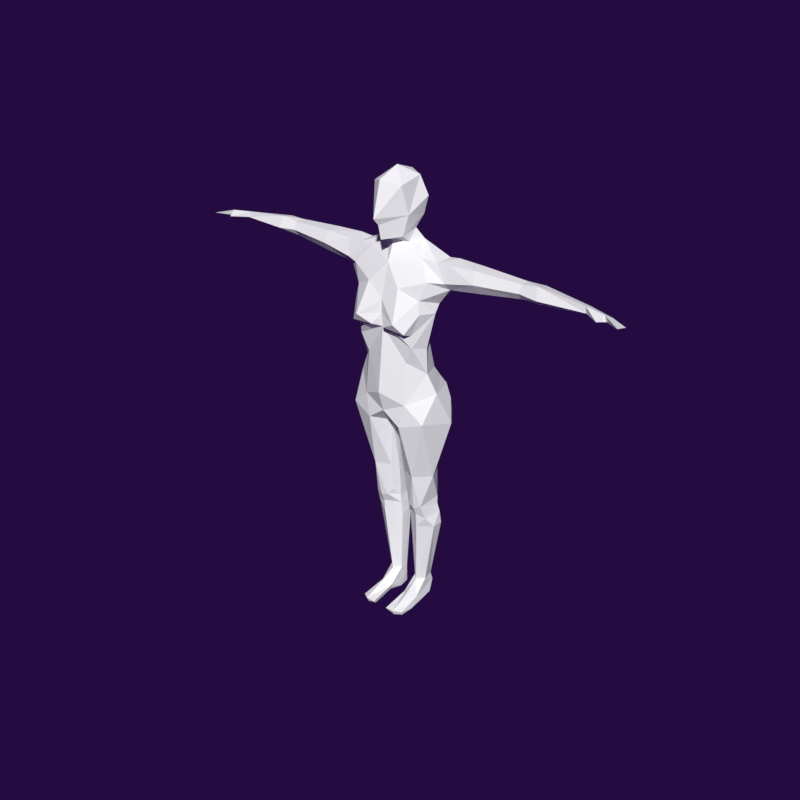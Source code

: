 # Source: JackieRig.blend  (saved by Blender 2.79.0; exported with 4.5.12 LTS)
import bpy
from mathutils import Matrix  # noqa: F401  (used for matrix-valued properties, if any)

bpy.ops.wm.read_factory_settings(use_empty=True)
scene = bpy.context.scene
scene.name = 'Scene'

# ---- collections
col_collection_1 = bpy.data.collections.new('Collection 1'); scene.collection.children.link(col_collection_1)

# ---- materials (node trees are filled in below, after node groups)
mat_material_007 = bpy.data.materials.new('Material.007')
mat_material_007.alpha_threshold = 0.0
mat_material_007.use_transparent_shadow = False
mat_material_007.roughness = 0.5
mat_material_008 = bpy.data.materials.new('Material.008')
mat_material_008.alpha_threshold = 0.0
mat_material_008.use_transparent_shadow = False
mat_material_008.diffuse_color = (1.0, 1.0, 1.0, 1.0)
mat_material_008.roughness = 0.5
mat_material_009 = bpy.data.materials.new('Material.009')
mat_material_009.alpha_threshold = 0.0
mat_material_009.use_transparent_shadow = False
mat_material_009.diffuse_color = (0.8, 0.7178, 0.01198, 1.0)
mat_material_009.roughness = 0.5
mat_material_010 = bpy.data.materials.new('Material.010')
mat_material_010.alpha_threshold = 0.0
mat_material_010.use_transparent_shadow = False
mat_material_010.diffuse_color = (0.4416, 0.8, 0.2675, 1.0)
mat_material_010.roughness = 0.5

# ---- material node trees

# ---- world
world_world = bpy.data.worlds.new('World'); scene.world = world_world
world_world.color = (0.0178, 0.003633, 0.05088)
world_world.use_sun_shadow = False
world_world.sun_shadow_jitter_overblur = 0.0
world_world.cycles.sampling_method = 'MANUAL'

# ---- meshes
me_meshwhole_001 = bpy.data.meshes.new('MeshWhole.001')
me_meshwhole_001.from_pydata([(-0.0872, 0.1153, -2.934), (-0.08256, 0.027, -2.934), (-0.1422, -0.03, -2.934), (-0.2038, 0.02995, -2.934), (-0.185, 0.2032, -2.291), (-0.1861, 0.1911, -2.167), (-0.2707, -0.06284, -2.189), (-0.06262, -0.0115, -2.083), (-0.2483, -0.1141, -2.055), (-0.2174, 0.1694, -1.725), (-0.1266, 0.1289, -1.306), (-0.1438, 0.1547, -2.934), (-0.06142, 0.1405, -2.291), (-0.185, -0.08789, -2.291), (-0.07112, 0.1264, -2.167), (-0.3098, 0.09475, -2.167), (-0.1863, -0.09828, -2.156), (-0.1875, -0.1336, -2.075), (-0.3431, -0.05256, -1.72), (-0.07235, 0.04999, -1.293), (-0.4549, 0.04782, -1.191), (-0.2584, 0.1395, -0.8262), (-0.05785, -0.008858, -2.169), (-0.3179, 0.005532, -2.291), (-0.08347, 0.1148, -2.083), (-0.08461, 0.1135, -2.0), (-0.06211, -0.009766, -2.0), (-0.08605, 0.09536, -1.724), (-0.05324, -0.04336, -1.723), (-0.08034, -0.1239, -1.723), (-0.3721, 0.1652, -1.133), (-0.2635, 0.1704, -1.296), (-0.1734, 0.2343, -1.182), (-0.111, 0.2158, -0.9911), (-0.02662, 0.1176, -1.215), (-0.1811, 0.1391, -2.934), (-0.2948, 0.07994, -2.083), (-0.1857, 0.1822, -2.083), (-0.05096, 0.001964, -2.291), (-0.3179, 0.1098, -2.291), (-0.1327, -0.1239, -2.055), (-0.2944, 0.07853, -2.0), (-0.1861, 0.1813, -2.0), (-0.08541, -0.08024, -2.001), (-0.1006, 0.225, -1.155), (-0.211, -0.1882, -1.721), (-0.3755, -0.2584, -1.12), (-0.1634, -0.3138, -1.185), (-0.04185, -0.1421, -1.249), (-0.4095, 0.09207, -0.9751), (-0.2813, 0.1955, -0.9108), (-0.09016, 0.1157, -3.009), (-0.151, 0.186, -3.009), (-0.1904, 0.1583, -3.009), (-0.08503, 0.02429, -3.148), (-0.2034, 0.001523, -3.143), (-0.09834, 0.1275, -3.148), (-0.1375, -0.1453, -3.141), (-0.1526, -0.02401, -3.149), (-0.2083, 0.09543, -3.114), (-0.1444, 0.1954, -3.125), (-0.1578, -0.3934, -3.09), (-0.2262, -0.345, -3.103), (-0.07422, -0.3909, -3.095), (-0.2201, -0.3289, -3.138), (-0.2294, -0.2061, -3.135), (-0.2091, -0.102, -3.059), (-0.09748, -0.1154, -3.113), (-0.1563, -0.208, -3.024), (-0.08649, -0.3537, -3.137), (-0.07869, -0.1222, -3.051), (-0.1549, -0.3719, -3.138), (-0.1406, 0.1537, -3.148), (0.0872, 0.1153, -2.934), (0.08256, 0.027, -2.934), (0.1422, -0.03, -2.934), (0.2038, 0.02995, -2.934), (0.185, 0.2032, -2.291), (0.1861, 0.1911, -2.167), (0.2707, -0.06284, -2.189), (0.06262, -0.0115, -2.083), (0.2483, -0.1141, -2.055), (0.2174, 0.1694, -1.725), (0.1266, 0.1289, -1.306), (0.0, -0.06428, -1.234), (0.1438, 0.1547, -2.934), (0.06142, 0.1405, -2.291), (0.185, -0.08789, -2.291), (0.07112, 0.1264, -2.167), (0.3098, 0.09475, -2.167), (0.1863, -0.09828, -2.156), (0.1875, -0.1336, -2.075), (0.3431, -0.05256, -1.72), (0.07235, 0.04999, -1.293), (0.4549, 0.04782, -1.191), (0.2584, 0.1395, -0.8262), (0.05785, -0.008858, -2.169), (0.3179, 0.005532, -2.291), (0.08347, 0.1148, -2.083), (0.08461, 0.1135, -2.0), (0.06211, -0.009766, -2.0), (0.08605, 0.09536, -1.724), (0.05324, -0.04336, -1.723), (0.08034, -0.1239, -1.723), (0.0, -0.171, -1.219), (0.3721, 0.1652, -1.133), (0.2635, 0.1704, -1.296), (0.1734, 0.2343, -1.182), (0.111, 0.2158, -0.9911), (0.0, 0.124, -0.8634), (0.02662, 0.1176, -1.215), (0.1811, 0.1391, -2.934), (0.2948, 0.07994, -2.083), (0.1857, 0.1822, -2.083), (0.05096, 0.001964, -2.291), (0.3179, 0.1098, -2.291), (0.1327, -0.1239, -2.055), (0.2944, 0.07853, -2.0), (0.1861, 0.1813, -2.0), (0.08541, -0.08024, -2.001), (0.1006, 0.225, -1.155), (0.211, -0.1882, -1.721), (0.3755, -0.2584, -1.12), (0.1634, -0.3138, -1.185), (0.04185, -0.1421, -1.249), (0.4095, 0.09207, -0.9751), (0.0, 0.1559, -1.09), (0.2813, 0.1955, -0.9108), (0.09016, 0.1157, -3.009), (0.151, 0.186, -3.009), (0.1904, 0.1583, -3.009), (0.08503, 0.02429, -3.148), (0.2034, 0.001523, -3.143), (0.09834, 0.1275, -3.148), (0.1375, -0.1453, -3.141), (0.1526, -0.02401, -3.149), (0.2083, 0.09543, -3.114), (0.1444, 0.1954, -3.125), (0.1578, -0.3934, -3.09), (0.2262, -0.345, -3.103), (0.07422, -0.3909, -3.095), (0.2201, -0.3289, -3.138), (0.2294, -0.2061, -3.135), (0.2091, -0.102, -3.059), (0.09748, -0.1154, -3.113), (0.1563, -0.208, -3.024), (0.08649, -0.3537, -3.137), (0.07869, -0.1222, -3.051), (0.1549, -0.3719, -3.138), (0.1406, 0.1537, -3.148), (-0.2124, -0.2935, -0.9706), (-0.4129, -0.1081, -0.8656), (0.0, -0.3217, -1.067), (0.2124, -0.2935, -0.9706), (0.4129, -0.1081, -0.8656), (-1.777e-17, 0.08409, -0.6965), (-0.2383, 0.07724, -0.7274), (0.2383, 0.07724, -0.7274), (1.636e-17, -0.1974, -0.7537), (0.0, 0.1559, -1.09), (0.0, 0.124, -0.8634), (0.0, -0.171, -1.219), (0.0, -0.3217, -1.067), (0.0, 0.08409, -0.6965), (0.0, -0.06428, -1.234), (0.0, -0.1974, -0.7537)], [], [(24, 25, 26, 7), (22, 7, 40), (16, 6, 13), (41, 9, 42), (23, 13, 6), (36, 6, 8), (23, 39, 35), (11, 4, 12), (23, 2, 13), (8, 6, 16), (4, 5, 12), (14, 22, 38), (15, 23, 6), (16, 40, 17), (36, 8, 41), (13, 2, 38), (22, 13, 38), (5, 4, 39), (25, 27, 28), (12, 38, 0), (15, 6, 36), (23, 15, 39), (8, 16, 17), (5, 37, 14), (24, 37, 42), (41, 8, 18), (15, 36, 37), (25, 9, 27), (16, 22, 40), (29, 43, 28), (45, 40, 29), (28, 43, 26), (22, 14, 24, 7), (40, 43, 29), (14, 37, 24), (8, 17, 45), (25, 28, 26), (18, 8, 45), (16, 13, 22), (27, 19, 28), (17, 40, 45), (18, 9, 41), (47, 29, 48), (48, 28, 19), (18, 20, 9), (162, 48, 161), (45, 46, 18), (9, 10, 27), (48, 29, 28), (48, 164, 161), (10, 19, 27), (10, 34, 19), (9, 31, 10), (44, 33, 160), (48, 19, 164), (33, 32, 50), (44, 10, 32), (47, 45, 29), (150, 151, 46), (47, 150, 46), (20, 18, 46), (31, 9, 20), (50, 21, 33), (49, 151, 50), (32, 33, 44), (49, 20, 151), (31, 32, 10), (20, 49, 30), (31, 30, 32), (50, 151, 21), (50, 30, 49), (50, 32, 30), (160, 156, 163), (21, 151, 156), (34, 164, 19), (47, 48, 162), (159, 164, 34), (5, 14, 12), (9, 25, 42), (1, 38, 2), (24, 42, 25), (36, 41, 42), (36, 42, 37), (20, 46, 151), (12, 14, 38), (47, 46, 45), (33, 21, 160), (44, 34, 10), (160, 159, 44), (162, 150, 47), (30, 31, 20), (0, 38, 1), (3, 23, 35), (1, 51, 0), (35, 52, 53), (39, 15, 5), (0, 52, 11), (0, 11, 12), (66, 3, 53), (11, 52, 35), (60, 51, 56), (72, 59, 60), (53, 59, 66), (21, 156, 160), (56, 51, 54), (3, 2, 23), (52, 0, 51), (51, 70, 54), (51, 60, 52), (52, 60, 53), (59, 53, 60), (66, 65, 62), (71, 63, 61), (66, 61, 68), (63, 70, 61), (68, 61, 70), (66, 59, 65), (3, 35, 53), (64, 62, 65), (51, 1, 70), (1, 2, 70), (61, 64, 71), (68, 2, 66), (69, 63, 71), (55, 65, 59), (70, 2, 68), (61, 66, 62), (62, 64, 61), (55, 59, 72), (72, 60, 56), (26, 43, 7), (40, 7, 43), (66, 2, 3), (39, 4, 11), (39, 11, 35), (67, 69, 57), (58, 72, 56), (67, 70, 63), (159, 34, 44), (54, 70, 67), (54, 67, 58), (58, 67, 57), (56, 54, 58), (55, 58, 65), (55, 72, 58), (57, 69, 65), (69, 71, 65), (65, 71, 64), (63, 69, 67), (65, 58, 57), (5, 15, 37), (98, 80, 100, 99), (96, 116, 80), (90, 87, 79), (117, 118, 82), (97, 79, 87), (112, 81, 79), (97, 111, 115), (85, 86, 77), (97, 87, 75), (81, 90, 79), (77, 86, 78), (88, 114, 96), (89, 79, 97), (90, 91, 116), (112, 117, 81), (87, 114, 75), (96, 114, 87), (78, 115, 77), (99, 102, 101), (86, 73, 114), (89, 112, 79), (97, 115, 89), (81, 91, 90), (78, 88, 113), (98, 118, 113), (117, 92, 81), (89, 113, 112), (99, 101, 82), (90, 116, 96), (103, 102, 119), (121, 103, 116), (102, 100, 119), (96, 80, 98, 88), (116, 103, 119), (88, 98, 113), (81, 121, 91), (99, 100, 102), (92, 121, 81), (90, 96, 87), (101, 102, 93), (91, 121, 116), (92, 117, 82), (123, 124, 103), (124, 93, 102), (92, 82, 94), (152, 104, 124), (121, 92, 122), (82, 101, 83), (124, 102, 103), (124, 104, 84), (83, 101, 93), (83, 93, 110), (82, 83, 106), (120, 109, 108), (124, 84, 93), (108, 127, 107), (120, 107, 83), (123, 103, 121), (153, 122, 154), (123, 122, 153), (94, 122, 92), (106, 94, 82), (127, 108, 95), (125, 127, 154), (107, 120, 108), (125, 154, 94), (106, 83, 107), (94, 105, 125), (106, 107, 105), (127, 95, 154), (127, 125, 105), (127, 105, 107), (109, 155, 157), (95, 157, 154), (110, 93, 84), (123, 152, 124), (126, 110, 84), (78, 86, 88), (82, 118, 99), (74, 75, 114), (98, 99, 118), (112, 118, 117), (112, 113, 118), (94, 154, 122), (86, 114, 88), (123, 121, 122), (108, 109, 95), (120, 83, 110), (109, 120, 126), (152, 123, 153), (105, 94, 106), (73, 74, 114), (76, 111, 97), (74, 73, 128), (111, 130, 129), (115, 78, 89), (73, 85, 129), (73, 86, 85), (143, 130, 76), (85, 111, 129), (137, 133, 128), (149, 137, 136), (130, 143, 136), (95, 109, 157), (133, 131, 128), (76, 97, 75), (129, 128, 73), (128, 131, 147), (128, 129, 137), (129, 130, 137), (136, 137, 130), (143, 139, 142), (148, 138, 140), (143, 145, 138), (140, 138, 147), (145, 147, 138), (143, 142, 136), (76, 130, 111), (141, 142, 139), (128, 147, 74), (74, 147, 75), (138, 148, 141), (145, 143, 75), (146, 148, 140), (132, 136, 142), (147, 145, 75), (138, 139, 143), (139, 138, 141), (132, 149, 136), (149, 133, 137), (100, 80, 119), (116, 119, 80), (143, 76, 75), (115, 85, 77), (115, 111, 85), (144, 134, 146), (135, 133, 149), (144, 140, 147), (126, 120, 110), (131, 144, 147), (131, 135, 144), (135, 134, 144), (133, 135, 131), (132, 142, 135), (132, 135, 149), (134, 142, 146), (146, 142, 148), (142, 141, 148), (140, 144, 146), (142, 134, 135), (78, 113, 89), (157, 155, 158), (150, 162, 165), (153, 154, 158), (156, 151, 165), (152, 153, 158), (163, 156, 165), (151, 150, 165), (154, 157, 158), (126, 84, 104), (155, 109, 158), (158, 109, 152), (152, 109, 104), (109, 126, 104), (160, 163, 165), (160, 165, 162), (160, 162, 161), (159, 160, 161), (164, 159, 161)])
me_meshwhole_001.polygons.foreach_set('material_index', [1, 1, 1, 1, 1, 1, 1, 1, 1, 1, 1, 1, 1, 1, 1, 1, 1, 1, 1, 1, 1, 1, 1, 1, 1, 1, 1, 1, 1, 1, 1, 1, 1, 1, 1, 1, 1, 1, 1, 1, 1, 1, 1, 1, 1, 1, 1, 1, 1, 1, 1, 1, 1, 1, 1, 1, 1, 1, 1, 1, 1, 1, 1, 1, 1, 1, 1, 1, 1, 1, 1, 1, 1, 1, 1, 1, 1, 1, 1, 1, 1, 1, 1, 1, 1, 1, 1, 1, 1, 1, 1, 1, 1, 1, 1, 1, 1, 1, 1, 1, 1, 1, 1, 1, 1, 1, 1, 1, 1, 1, 1, 1, 1, 1, 1, 1, 1, 1, 1, 1, 1, 1, 1, 1, 1, 1, 1, 1, 1, 1, 1, 1, 1, 1, 1, 1, 1, 1, 1, 1, 1, 1, 1, 1, 1, 1, 1, 1, 1, 1, 1, 1, 1, 1, 1, 1, 1, 1, 1, 1, 1, 1, 1, 1, 1, 1, 1, 1, 1, 1, 1, 1, 1, 1, 1, 1, 1, 1, 1, 1, 1, 1, 1, 1, 1, 1, 1, 1, 1, 1, 1, 1, 1, 1, 1, 1, 1, 1, 1, 1, 1, 1, 1, 1, 1, 1, 1, 1, 1, 1, 1, 1, 1, 1, 1, 1, 1, 1, 1, 1, 1, 1, 1, 1, 1, 1, 1, 1, 1, 1, 1, 1, 1, 1, 1, 1, 1, 1, 1, 1, 1, 1, 1, 1, 1, 1, 1, 1, 1, 1, 1, 1, 1, 1, 1, 1, 1, 1, 1, 1, 1, 1, 1, 1, 1, 1, 1, 1, 1, 1, 1, 1, 1, 1, 1, 1, 1, 1, 1, 1, 1, 1, 1, 1, 1, 1, 1, 1, 1, 1, 1, 1, 1, 1, 1, 1, 1, 1, 1, 1, 1, 1, 1, 1, 1, 1, 1, 1, 1, 1, 1, 1, 1, 1, 1, 1, 1, 1, 1, 1])
me_meshwhole_001.materials.append(mat_material_007)
me_meshwhole_001.materials.append(mat_material_008)
me_meshwhole_001.materials.append(mat_material_009)
me_meshwhole_001.materials.append(mat_material_010)
me_meshwhole_001.use_remesh_preserve_volume = False
me_meshwhole_001.use_remesh_preserve_attributes = False
me_meshwhole_001.use_mirror_vertex_groups = False
me_meshwhole_001.update()
me_meshwhole_002 = bpy.data.meshes.new('MeshWhole.002')
me_meshwhole_002.from_pydata([(-0.109, -0.02551, 0.5122), (-0.147, 0.02938, 0.6195), (-0.1939, 0.02572, 0.7786), (-0.1588, -0.1795, 0.6578), (-0.1358, -0.01003, 0.9464), (-0.1372, -0.2417, 0.9063), (0.109, -0.02551, 0.5122), (0.0, -0.1735, 0.4328), (0.1074, -0.113, 0.4135), (0.0, 0.03411, 0.5506), (0.147, 0.02938, 0.6195), (0.0, -0.3352, 0.4635), (0.1138, -0.1963, 0.4775), (0.0, 0.08764, 0.6512), (0.1939, 0.02572, 0.7786), (0.0, -0.3633, 0.591), (0.1588, -0.1795, 0.6578), (0.0, 0.1418, 0.8165), (0.1358, -0.01003, 0.9464), (0.0, -0.4211, 0.6522), (0.0, 0.05711, 0.9648), (0.0, -0.3419, 0.9523), (0.1372, -0.2417, 0.9063), (0.0, -0.1307, 1.03), (-0.1138, -0.1963, 0.4775), (-0.1074, -0.113, 0.4135), (-1.353e-10, -0.0263, 0.4473)], [], [(9, 1, 13), (0, 24, 1), (13, 2, 17), (1, 3, 2), (24, 15, 3), (17, 4, 20), (3, 15, 19), (5, 23, 4), (21, 23, 5), (4, 3, 5), (2, 3, 4), (5, 19, 21), (3, 19, 5), (2, 4, 17), (1, 2, 13), (0, 1, 9), (24, 3, 1), (11, 24, 7), (11, 15, 24), (4, 23, 20), (9, 13, 10), (6, 10, 12), (7, 8, 12), (13, 17, 14), (10, 14, 16), (12, 16, 15), (17, 20, 18), (16, 19, 15), (22, 18, 23), (21, 22, 23), (18, 22, 16), (14, 18, 16), (22, 21, 19), (16, 22, 19), (14, 17, 18), (10, 13, 14), (6, 9, 10), (12, 10, 16), (8, 6, 12), (11, 7, 12), (11, 12, 15), (18, 20, 23), (24, 0, 25), (24, 25, 7), (0, 9, 26), (9, 6, 26), (6, 8, 26), (25, 0, 26), (25, 26, 8), (7, 25, 8)])
me_meshwhole_002.polygons.foreach_set('material_index', [1, 1, 1, 1, 1, 1, 1, 1, 1, 1, 1, 1, 1, 1, 1, 1, 1, 1, 1, 1, 1, 1, 1, 1, 1, 1, 1, 1, 1, 1, 1, 1, 1, 1, 1, 1, 1, 1, 1, 1, 1, 1, 1, 1, 1, 1, 1, 1, 1, 1])
me_meshwhole_002.materials.append(mat_material_007)
me_meshwhole_002.materials.append(mat_material_008)
me_meshwhole_002.materials.append(mat_material_009)
me_meshwhole_002.materials.append(mat_material_010)
me_meshwhole_002.use_remesh_preserve_volume = False
me_meshwhole_002.use_remesh_preserve_attributes = False
me_meshwhole_002.use_mirror_vertex_groups = False
me_meshwhole_002.update()
me_meshwhole = bpy.data.meshes.new('MeshWhole')
me_meshwhole.from_pydata([(-0.3314, -0.1365, -0.6913), (-0.2438, 0.05776, -0.03341), (-0.06412, -0.3877, -0.2586), (-0.154, -0.3101, 0.07875), (-0.3025, 0.06964, 0.09209), (-0.223, 0.1187, 0.1944), (-0.2124, -0.2935, -0.9706), (-0.321, -0.1354, -0.4615), (-0.4028, -0.08011, -0.05453), (-0.3371, -0.2621, -0.1213), (-0.3195, -0.2482, -0.006582), (-0.3821, -0.2145, 0.1558), (-0.4072, -0.1295, 0.3049), (-0.1941, -0.4272, -0.1916), (-0.1808, -0.3314, -0.3195), (-0.2732, -0.2853, -0.3116), (-0.3895, -0.114, -0.1344), (-0.4129, -0.1081, -0.8656), (-0.2383, 0.07724, -0.7274), (-0.2165, 0.01593, -0.4225), (-0.2033, -0.2643, -0.5805), (-0.2744, -0.2761, -0.4294), (-0.1524, 0.03294, 0.4136), (-0.2536, -0.1462, 0.321), (-0.1074, -0.113, 0.4135), (-0.2708, -0.377, -0.2754), (-0.5096, 0.05204, 0.1124), (-0.5214, -0.09945, 0.096), (-0.508, -0.1586, 0.1598), (-0.4139, 0.04107, 0.3088), (-0.5309, -0.1242, 0.3099), (-0.5183, 0.0251, 0.3277), (-0.8118, 0.06778, 0.1405), (-0.8052, -0.09922, 0.1348), (-0.7881, -0.1625, 0.2196), (-0.7675, -0.1179, 0.3225), (-0.7661, 0.002025, 0.3294), (-1.181, 0.01257, 0.1925), (-1.184, -0.1167, 0.2362), (-1.19, -0.008089, 0.3095), (-1.177, -0.07366, 0.1798), (-1.188, -0.08735, 0.3049), (-1.364, 0.05295, 0.1643), (-1.355, -0.1383, 0.2278), (-1.342, 0.0189, 0.3015), (-1.377, -0.05714, 0.17), (-1.335, -0.09522, 0.3277), (-1.777, -0.02931, 0.2202), (-1.772, -0.1094, 0.2319), (-1.764, -0.03626, 0.2641), (-1.767, -0.08466, 0.2135), (-1.758, -0.1036, 0.2843), (-1.966, -0.06893, 0.2367), (-2.096, -0.1051, 0.2082), (-2.093, -0.2256, 0.2367), (-1.948, -0.1249, 0.2171), (-1.934, -0.1356, 0.272), (-1.912, -0.2099, 0.2344), (0.3314, -0.1365, -0.6913), (0.0, -0.3514, -0.6182), (0.0, 0.102, 0.01616), (0.0, 0.09702, 0.309), (0.2438, 0.05776, -0.03341), (0.0, -0.3283, -0.04247), (0.06412, -0.3877, -0.2586), (0.154, -0.3101, 0.07875), (0.3025, 0.06964, 0.09209), (0.223, 0.1187, 0.1944), (0.2124, -0.2935, -0.9706), (0.321, -0.1354, -0.4615), (0.0, 0.1046, 0.1685), (0.0, -0.3345, -0.1604), (0.4028, -0.08011, -0.05453), (0.3371, -0.2621, -0.1213), (0.3195, -0.2482, -0.006582), (0.3821, -0.2145, 0.1558), (0.4072, -0.1295, 0.3049), (0.0, -0.2474, 0.2546), (0.1941, -0.4272, -0.1916), (0.0, -0.3217, -1.067), (0.0, 0.08654, -0.126), (0.0, -0.3169, -0.2866), (0.0, 0.09038, 0.4193), (0.1808, -0.3314, -0.3195), (0.2732, -0.2853, -0.3116), (0.3895, -0.114, -0.1344), (0.0, -0.3788, -0.8766), (0.4129, -0.1081, -0.8656), (0.2383, 0.07724, -0.7274), (-1.777e-17, 0.08409, -0.6965), (0.2165, 0.01593, -0.4225), (0.2033, -0.2643, -0.5805), (0.2744, -0.2761, -0.4294), (0.1524, 0.03294, 0.4136), (0.2536, -0.1462, 0.321), (0.2708, -0.377, -0.2754), (0.5096, 0.05204, 0.1124), (0.5214, -0.09945, 0.096), (0.508, -0.1586, 0.1598), (0.4139, 0.04107, 0.3088), (0.5309, -0.1242, 0.3099), (0.5183, 0.0251, 0.3277), (0.8118, 0.06778, 0.1405), (0.8052, -0.09922, 0.1348), (0.7881, -0.1625, 0.2196), (0.7675, -0.1179, 0.3225), (0.7661, 0.002025, 0.3294), (1.181, 0.01257, 0.1925), (1.184, -0.1167, 0.2362), (1.19, -0.008089, 0.3095), (1.177, -0.07366, 0.1798), (1.188, -0.08735, 0.3049), (1.364, 0.05295, 0.1643), (1.355, -0.1383, 0.2278), (1.342, 0.0189, 0.3015), (1.377, -0.05714, 0.17), (1.335, -0.09522, 0.3277), (1.777, -0.02931, 0.2202), (1.772, -0.1094, 0.2319), (1.764, -0.03626, 0.2641), (1.767, -0.08466, 0.2135), (1.758, -0.1036, 0.2843), (1.966, -0.06893, 0.2367), (2.096, -0.1051, 0.2082), (2.093, -0.2256, 0.2367), (1.948, -0.1249, 0.2171), (1.934, -0.1356, 0.272), (1.912, -0.2099, 0.2344), (0.0, 0.03411, 0.5506), (-0.109, -0.02551, 0.5122), (0.0, -0.1735, 0.4328), (0.1074, -0.113, 0.4135), (0.109, -0.02551, 0.5122)], [], [(0, 18, 17), (18, 19, 89), (0, 19, 18), (6, 20, 0), (6, 79, 86), (21, 20, 81), (20, 86, 59), (6, 86, 20), (19, 0, 7), (80, 89, 19), (60, 80, 1), (61, 22, 82), (12, 22, 29), (80, 19, 1), (1, 19, 16), (2, 14, 81), (23, 24, 22), (130, 24, 77), (61, 70, 5), (81, 71, 2), (15, 21, 14), (3, 13, 63), (81, 20, 59), (21, 81, 14), (9, 25, 13), (23, 11, 77), (16, 10, 8), (70, 60, 1), (7, 16, 19), (1, 4, 5), (70, 1, 5), (21, 16, 7), (1, 8, 4), (5, 22, 61), (4, 29, 5), (16, 9, 10), (77, 24, 23), (22, 12, 23), (77, 11, 3), (16, 15, 9), (10, 13, 3), (13, 2, 71), (71, 63, 13), (63, 77, 3), (13, 10, 9), (15, 14, 2, 25), (25, 15, 14), (25, 2, 13), (15, 25, 9), (8, 1, 16), (129, 22, 24), (17, 6, 0), (0, 21, 7), (0, 20, 21), (34, 27, 28), (10, 3, 11), (27, 8, 10), (26, 4, 8), (128, 82, 129), (29, 26, 31), (30, 12, 31), (30, 28, 12), (11, 28, 27), (26, 8, 27), (29, 31, 12), (28, 30, 34), (23, 12, 28), (11, 23, 28), (35, 36, 41), (33, 32, 27), (41, 38, 35), (33, 34, 40), (35, 38, 34), (32, 33, 37), (27, 32, 26), (35, 31, 36), (31, 35, 30), (26, 36, 31), (37, 33, 40), (34, 30, 35), (26, 32, 36), (41, 36, 39), (36, 32, 39), (40, 34, 38), (4, 26, 29), (33, 27, 34), (37, 39, 32), (16, 21, 15), (11, 27, 10), (39, 46, 41), (37, 45, 42), (41, 43, 38), (40, 43, 45), (37, 44, 39), (43, 50, 45), (44, 51, 46), (45, 47, 42), (42, 49, 44), (46, 48, 43), (52, 55, 53), (47, 52, 49), (53, 55, 54), (52, 54, 56), (55, 57, 56), (51, 56, 57), (48, 57, 55), (51, 57, 48), (46, 43, 41), (38, 43, 40), (40, 45, 37), (42, 44, 37), (44, 46, 39), (49, 51, 44), (51, 48, 46), (48, 50, 43), (47, 49, 42), (50, 47, 45), (48, 55, 50), (50, 55, 47), (52, 53, 54), (49, 56, 51), (52, 56, 49), (56, 54, 55), (47, 55, 52), (130, 131, 132), (29, 22, 5), (82, 22, 129), (130, 128, 129), (58, 87, 88), (88, 89, 90), (58, 88, 90), (68, 58, 91), (68, 86, 79), (92, 81, 91), (91, 59, 86), (68, 91, 86), (90, 69, 58), (80, 90, 89), (60, 62, 80), (61, 82, 93), (76, 99, 93), (80, 62, 90), (62, 85, 90), (64, 81, 83), (94, 93, 131), (130, 77, 131), (61, 67, 70), (81, 64, 71), (84, 83, 92), (65, 63, 78), (81, 59, 91), (92, 83, 81), (73, 78, 95), (94, 77, 75), (85, 72, 74), (70, 62, 60), (69, 90, 85), (62, 67, 66), (70, 67, 62), (92, 69, 85), (62, 66, 72), (67, 61, 93), (66, 67, 99), (85, 74, 73), (77, 94, 131), (93, 94, 76), (77, 65, 75), (85, 73, 84), (74, 65, 78), (78, 71, 64), (71, 78, 63), (63, 65, 77), (78, 73, 74), (84, 95, 64, 83), (95, 83, 84), (95, 78, 64), (84, 73, 95), (72, 85, 62), (132, 131, 93), (87, 58, 68), (58, 69, 92), (58, 92, 91), (104, 98, 97), (74, 75, 65), (97, 74, 72), (96, 72, 66), (128, 132, 82), (99, 101, 96), (100, 101, 76), (100, 76, 98), (75, 97, 98), (96, 97, 72), (99, 76, 101), (98, 104, 100), (94, 98, 76), (75, 98, 94), (105, 111, 106), (103, 97, 102), (111, 105, 108), (103, 110, 104), (105, 104, 108), (102, 107, 103), (97, 96, 102), (105, 106, 101), (101, 100, 105), (96, 101, 106), (107, 110, 103), (104, 105, 100), (96, 106, 102), (111, 109, 106), (106, 109, 102), (110, 108, 104), (66, 99, 96), (103, 104, 97), (107, 102, 109), (85, 84, 92), (75, 74, 97), (109, 111, 116), (107, 112, 115), (111, 108, 113), (110, 115, 113), (107, 109, 114), (113, 115, 120), (114, 116, 121), (115, 112, 117), (112, 114, 119), (116, 113, 118), (122, 123, 125), (117, 119, 122), (123, 124, 125), (122, 126, 124), (125, 126, 127), (121, 127, 126), (118, 125, 127), (121, 118, 127), (116, 111, 113), (108, 110, 113), (110, 107, 115), (112, 107, 114), (114, 109, 116), (119, 114, 121), (121, 116, 118), (118, 113, 120), (117, 112, 119), (120, 115, 117), (118, 120, 125), (120, 117, 125), (122, 124, 123), (119, 121, 126), (122, 119, 126), (126, 125, 124), (117, 122, 125), (99, 67, 93), (82, 132, 93), (6, 17, 18), (68, 79, 89), (6, 18, 89), (79, 6, 89), (68, 89, 88), (87, 68, 88), (24, 130, 129), (128, 130, 132)])
me_meshwhole.polygons.foreach_set('material_index', [1, 1, 1, 1, 1, 1, 1, 1, 1, 1, 1, 1, 1, 1, 1, 1, 1, 1, 1, 1, 1, 1, 1, 1, 1, 1, 1, 1, 1, 1, 1, 1, 1, 1, 1, 1, 1, 1, 1, 1, 1, 1, 1, 1, 1, 1, 1, 1, 1, 1, 1, 1, 1, 1, 1, 1, 1, 1, 1, 1, 1, 1, 1, 1, 1, 1, 1, 1, 1, 1, 1, 1, 1, 1, 1, 1, 1, 1, 1, 1, 1, 1, 1, 1, 1, 1, 1, 1, 1, 1, 1, 1, 1, 1, 1, 1, 1, 1, 1, 1, 1, 1, 1, 1, 1, 1, 1, 1, 1, 1, 1, 1, 1, 1, 1, 1, 1, 1, 1, 1, 1, 1, 1, 1, 1, 1, 1, 1, 1, 1, 1, 1, 1, 1, 1, 1, 1, 1, 1, 1, 1, 1, 1, 1, 1, 1, 1, 1, 1, 1, 1, 1, 1, 1, 1, 1, 1, 1, 1, 1, 1, 1, 1, 1, 1, 1, 1, 1, 1, 1, 1, 1, 1, 1, 1, 1, 1, 1, 1, 1, 1, 1, 1, 1, 1, 1, 1, 1, 1, 1, 1, 1, 1, 1, 1, 1, 1, 1, 1, 1, 1, 1, 1, 1, 1, 1, 1, 1, 1, 1, 1, 1, 1, 1, 1, 1, 1, 1, 1, 1, 1, 1, 1, 1, 1, 1, 1, 1, 1, 1, 1, 1, 1, 1, 1, 1, 1, 1, 1, 1, 1, 1, 1, 1, 1, 1, 1, 1, 1, 1, 1, 1, 1, 1, 1, 1, 1, 1, 1, 1, 1, 1])
_ca = me_meshwhole.color_attributes.new('Col', 'BYTE_COLOR', 'CORNER')
_ca.data.foreach_set('color', [1.0, 1.0, 1.0, 1.0, 1.0, 1.0, 1.0, 1.0, 1.0, 1.0, 1.0, 1.0, 1.0, 1.0, 1.0, 1.0, 1.0, 1.0, 1.0, 1.0, 1.0, 1.0, 1.0, 1.0, 1.0, 1.0, 1.0, 1.0, 1.0, 1.0, 1.0, 1.0, 1.0, 1.0, 1.0, 1.0, 1.0, 1.0, 1.0, 1.0, 1.0, 1.0, 1.0, 1.0, 1.0, 1.0, 1.0, 1.0, 1.0, 1.0, 1.0, 1.0, 1.0, 1.0, 1.0, 1.0, 1.0, 1.0, 1.0, 1.0, 1.0, 1.0, 1.0, 1.0, 1.0, 1.0, 1.0, 1.0, 1.0, 1.0, 1.0, 1.0, 1.0, 1.0, 1.0, 1.0, 1.0, 1.0, 1.0, 1.0, 1.0, 1.0, 1.0, 1.0, 1.0, 1.0, 1.0, 1.0, 1.0, 1.0, 1.0, 1.0, 1.0, 1.0, 1.0, 1.0, 1.0, 1.0, 1.0, 1.0, 1.0, 1.0, 1.0, 1.0, 1.0, 1.0, 1.0, 1.0, 1.0, 1.0, 1.0, 1.0, 1.0, 1.0, 1.0, 1.0, 1.0, 1.0, 1.0, 1.0, 1.0, 1.0, 1.0, 1.0, 1.0, 1.0, 1.0, 1.0, 1.0, 1.0, 1.0, 1.0, 1.0, 1.0, 1.0, 1.0, 1.0, 1.0, 1.0, 1.0, 1.0, 1.0, 1.0, 1.0, 1.0, 1.0, 1.0, 1.0, 1.0, 1.0, 1.0, 1.0, 1.0, 1.0, 1.0, 1.0, 1.0, 1.0, 1.0, 1.0, 1.0, 1.0, 1.0, 1.0, 1.0, 1.0, 1.0, 1.0, 1.0, 1.0, 1.0, 1.0, 1.0, 1.0, 1.0, 1.0, 1.0, 1.0, 1.0, 1.0, 1.0, 1.0, 1.0, 1.0, 1.0, 1.0, 1.0, 1.0, 1.0, 1.0, 1.0, 1.0, 1.0, 1.0, 1.0, 1.0, 1.0, 1.0, 1.0, 1.0, 1.0, 1.0, 1.0, 1.0, 1.0, 1.0, 1.0, 1.0, 1.0, 1.0, 1.0, 1.0, 1.0, 1.0, 1.0, 1.0, 1.0, 1.0, 1.0, 1.0, 1.0, 1.0, 1.0, 1.0, 1.0, 1.0, 1.0, 1.0, 1.0, 1.0, 1.0, 1.0, 1.0, 1.0, 1.0, 1.0, 1.0, 1.0, 1.0, 1.0, 1.0, 1.0, 1.0, 1.0, 1.0, 1.0, 1.0, 1.0, 1.0, 1.0, 1.0, 1.0, 1.0, 1.0, 1.0, 1.0, 1.0, 1.0, 1.0, 1.0, 1.0, 1.0, 1.0, 1.0, 1.0, 1.0, 1.0, 1.0, 1.0, 1.0, 1.0, 1.0, 1.0, 1.0, 1.0, 1.0, 1.0, 1.0, 1.0, 1.0, 1.0, 1.0, 1.0, 1.0, 1.0, 1.0, 1.0, 1.0, 1.0, 1.0, 1.0, 1.0, 1.0, 1.0, 1.0, 1.0, 1.0, 1.0, 1.0, 1.0, 1.0, 1.0, 1.0, 1.0, 1.0, 1.0, 1.0, 1.0, 1.0, 1.0, 1.0, 1.0, 1.0, 1.0, 1.0, 1.0, 1.0, 1.0, 1.0, 1.0, 1.0, 1.0, 1.0, 1.0, 1.0, 1.0, 1.0, 1.0, 1.0, 1.0, 1.0, 1.0, 1.0, 1.0, 1.0, 1.0, 1.0, 1.0, 1.0, 1.0, 1.0, 1.0, 1.0, 1.0, 1.0, 1.0, 1.0, 1.0, 1.0, 1.0, 1.0, 1.0, 1.0, 1.0, 1.0, 1.0, 1.0, 1.0, 1.0, 1.0, 1.0, 1.0, 1.0, 1.0, 1.0, 1.0, 1.0, 1.0, 1.0, 1.0, 1.0, 1.0, 1.0, 1.0, 1.0, 1.0, 1.0, 1.0, 1.0, 1.0, 1.0, 1.0, 1.0, 1.0, 1.0, 1.0, 1.0, 1.0, 1.0, 1.0, 1.0, 1.0, 1.0, 1.0, 1.0, 1.0, 1.0, 1.0, 1.0, 1.0, 1.0, 1.0, 1.0, 1.0, 1.0, 1.0, 1.0, 1.0, 1.0, 1.0, 1.0, 1.0, 1.0, 1.0, 1.0, 1.0, 1.0, 1.0, 1.0, 1.0, 1.0, 1.0, 1.0, 1.0, 1.0, 1.0, 1.0, 1.0, 1.0, 1.0, 1.0, 1.0, 1.0, 1.0, 1.0, 1.0, 1.0, 1.0, 1.0, 1.0, 1.0, 1.0, 1.0, 1.0, 1.0, 1.0, 1.0, 1.0, 1.0, 1.0, 1.0, 1.0, 1.0, 1.0, 1.0, 1.0, 1.0, 1.0, 1.0, 1.0, 1.0, 1.0, 1.0, 1.0, 1.0, 1.0, 1.0, 1.0, 1.0, 1.0, 1.0, 1.0, 1.0, 1.0, 1.0, 1.0, 1.0, 1.0, 1.0, 1.0, 1.0, 1.0, 1.0, 1.0, 1.0, 1.0, 1.0, 1.0, 1.0, 1.0, 1.0, 1.0, 1.0, 1.0, 1.0, 1.0, 1.0, 1.0, 1.0, 1.0, 1.0, 1.0, 1.0, 1.0, 1.0, 1.0, 1.0, 1.0, 1.0, 1.0, 1.0, 1.0, 1.0, 1.0, 1.0, 1.0, 1.0, 1.0, 1.0, 1.0, 1.0, 1.0, 1.0, 1.0, 1.0, 1.0, 1.0, 1.0, 1.0, 1.0, 1.0, 1.0, 1.0, 1.0, 1.0, 1.0, 1.0, 1.0, 1.0, 1.0, 1.0, 1.0, 1.0, 1.0, 1.0, 1.0, 1.0, 1.0, 1.0, 1.0, 1.0, 1.0, 1.0, 1.0, 1.0, 1.0, 1.0, 1.0, 1.0, 1.0, 1.0, 1.0, 1.0, 1.0, 1.0, 1.0, 1.0, 1.0, 1.0, 1.0, 1.0, 1.0, 1.0, 1.0, 1.0, 1.0, 1.0, 1.0, 1.0, 1.0, 1.0, 1.0, 1.0, 1.0, 1.0, 1.0, 1.0, 1.0, 1.0, 1.0, 1.0, 1.0, 1.0, 1.0, 1.0, 1.0, 1.0, 1.0, 1.0, 1.0, 1.0, 1.0, 1.0, 1.0, 1.0, 1.0, 1.0, 1.0, 1.0, 1.0, 1.0, 1.0, 1.0, 1.0, 1.0, 1.0, 1.0, 1.0, 1.0, 1.0, 1.0, 1.0, 1.0, 1.0, 1.0, 1.0, 1.0, 1.0, 1.0, 1.0, 1.0, 1.0, 1.0, 1.0, 1.0, 1.0, 1.0, 1.0, 1.0, 1.0, 1.0, 1.0, 1.0, 1.0, 1.0, 1.0, 1.0, 1.0, 1.0, 1.0, 1.0, 1.0, 1.0, 1.0, 1.0, 1.0, 1.0, 1.0, 1.0, 1.0, 1.0, 1.0, 1.0, 1.0, 1.0, 1.0, 1.0, 1.0, 1.0, 1.0, 1.0, 1.0, 1.0, 1.0, 1.0, 1.0, 1.0, 1.0, 1.0, 1.0, 1.0, 1.0, 1.0, 1.0, 1.0, 1.0, 1.0, 1.0, 1.0, 1.0, 1.0, 1.0, 1.0, 1.0, 1.0, 1.0, 1.0, 1.0, 1.0, 1.0, 1.0, 1.0, 1.0, 1.0, 1.0, 1.0, 1.0, 1.0, 1.0, 1.0, 1.0, 1.0, 1.0, 1.0, 1.0, 1.0, 1.0, 1.0, 1.0, 1.0, 1.0, 1.0, 1.0, 1.0, 1.0, 1.0, 1.0, 1.0, 1.0, 1.0, 1.0, 1.0, 1.0, 1.0, 1.0, 1.0, 1.0, 1.0, 1.0, 1.0, 1.0, 1.0, 1.0, 1.0, 1.0, 1.0, 1.0, 1.0, 1.0, 1.0, 1.0, 1.0, 1.0, 1.0, 1.0, 1.0, 1.0, 1.0, 1.0, 1.0, 1.0, 1.0, 1.0, 1.0, 1.0, 1.0, 1.0, 1.0, 1.0, 1.0, 1.0, 1.0, 1.0, 1.0, 1.0, 1.0, 1.0, 1.0, 1.0, 1.0, 1.0, 1.0, 1.0, 1.0, 1.0, 1.0, 1.0, 1.0, 1.0, 1.0, 1.0, 1.0, 1.0, 1.0, 1.0, 1.0, 1.0, 1.0, 1.0, 1.0, 1.0, 1.0, 1.0, 1.0, 1.0, 1.0, 1.0, 1.0, 1.0, 1.0, 1.0, 1.0, 1.0, 1.0, 1.0, 1.0, 1.0, 1.0, 1.0, 1.0, 1.0, 1.0, 1.0, 1.0, 1.0, 1.0, 1.0, 1.0, 1.0, 1.0, 1.0, 1.0, 1.0, 1.0, 1.0, 1.0, 1.0, 1.0, 1.0, 1.0, 1.0, 1.0, 1.0, 1.0, 1.0, 1.0, 1.0, 1.0, 1.0, 1.0, 1.0, 1.0, 1.0, 1.0, 1.0, 1.0, 1.0, 1.0, 1.0, 1.0, 1.0, 1.0, 1.0, 1.0, 1.0, 1.0, 1.0, 1.0, 1.0, 1.0, 1.0, 1.0, 1.0, 1.0, 1.0, 1.0, 1.0, 1.0, 1.0, 1.0, 1.0, 1.0, 1.0, 1.0, 1.0, 1.0, 1.0, 1.0, 1.0, 1.0, 1.0, 1.0, 1.0, 1.0, 1.0, 1.0, 1.0, 1.0, 1.0, 1.0, 1.0, 1.0, 1.0, 1.0, 1.0, 1.0, 1.0, 1.0, 1.0, 1.0, 1.0, 1.0, 1.0, 1.0, 1.0, 1.0, 1.0, 1.0, 1.0, 1.0, 1.0, 1.0, 1.0, 1.0, 1.0, 1.0, 1.0, 1.0, 1.0, 1.0, 1.0, 1.0, 1.0, 1.0, 1.0, 1.0, 1.0, 1.0, 1.0, 1.0, 1.0, 1.0, 1.0, 1.0, 1.0, 1.0, 1.0, 1.0, 1.0, 1.0, 1.0, 1.0, 1.0, 1.0, 1.0, 1.0, 1.0, 1.0, 1.0, 1.0, 1.0, 1.0, 1.0, 1.0, 1.0, 1.0, 1.0, 1.0, 1.0, 1.0, 1.0, 1.0, 1.0, 1.0, 1.0, 1.0, 1.0, 1.0, 1.0, 1.0, 1.0, 1.0, 1.0, 1.0, 1.0, 1.0, 1.0, 1.0, 1.0, 1.0, 1.0, 1.0, 1.0, 1.0, 1.0, 1.0, 1.0, 1.0, 1.0, 1.0, 1.0, 1.0, 1.0, 1.0, 1.0, 1.0, 1.0, 1.0, 1.0, 1.0, 1.0, 1.0, 1.0, 1.0, 1.0, 1.0, 1.0, 1.0, 1.0, 1.0, 1.0, 1.0, 1.0, 1.0, 1.0, 1.0, 1.0, 1.0, 1.0, 1.0, 1.0, 1.0, 1.0, 1.0, 1.0, 1.0, 1.0, 1.0, 1.0, 1.0, 1.0, 1.0, 1.0, 1.0, 1.0, 1.0, 1.0, 1.0, 1.0, 1.0, 1.0, 1.0, 1.0, 1.0, 1.0, 1.0, 1.0, 1.0, 1.0, 1.0, 1.0, 1.0, 1.0, 1.0, 1.0, 1.0, 1.0, 1.0, 1.0, 1.0, 1.0, 1.0, 1.0, 1.0, 1.0, 1.0, 1.0, 1.0, 1.0, 1.0, 1.0, 1.0, 1.0, 1.0, 1.0, 1.0, 1.0, 1.0, 1.0, 1.0, 1.0, 1.0, 1.0, 1.0, 1.0, 1.0, 1.0, 1.0, 1.0, 1.0, 1.0, 1.0, 1.0, 1.0, 1.0, 1.0, 1.0, 1.0, 1.0, 1.0, 1.0, 1.0, 1.0, 1.0, 1.0, 1.0, 1.0, 1.0, 1.0, 1.0, 1.0, 1.0, 1.0, 1.0, 1.0, 1.0, 1.0, 1.0, 1.0, 1.0, 1.0, 1.0, 1.0, 1.0, 1.0, 1.0, 1.0, 1.0, 1.0, 1.0, 1.0, 1.0, 1.0, 1.0, 1.0, 1.0, 1.0, 1.0, 1.0, 1.0, 1.0, 1.0, 1.0, 1.0, 1.0, 1.0, 1.0, 1.0, 1.0, 1.0, 1.0, 1.0, 1.0, 1.0, 1.0, 1.0, 1.0, 1.0, 1.0, 1.0, 1.0, 1.0, 1.0, 1.0, 1.0, 1.0, 1.0, 1.0, 1.0, 1.0, 1.0, 1.0, 1.0, 1.0, 1.0, 1.0, 1.0, 1.0, 1.0, 1.0, 1.0, 1.0, 1.0, 1.0, 1.0, 1.0, 1.0, 1.0, 1.0, 1.0, 1.0, 1.0, 1.0, 1.0, 1.0, 1.0, 1.0, 1.0, 1.0, 1.0, 1.0, 1.0, 1.0, 1.0, 1.0, 1.0, 1.0, 1.0, 1.0, 1.0, 1.0, 1.0, 1.0, 1.0, 1.0, 1.0, 1.0, 1.0, 1.0, 1.0, 1.0, 1.0, 1.0, 1.0, 1.0, 1.0, 1.0, 1.0, 1.0, 1.0, 1.0, 1.0, 1.0, 1.0, 1.0, 1.0, 1.0, 1.0, 1.0, 1.0, 1.0, 1.0, 1.0, 1.0, 1.0, 1.0, 1.0, 1.0, 1.0, 1.0, 1.0, 1.0, 1.0, 1.0, 1.0, 1.0, 1.0, 1.0, 1.0, 1.0, 1.0, 1.0, 1.0, 1.0, 1.0, 1.0, 1.0, 1.0, 1.0, 1.0, 1.0, 1.0, 1.0, 1.0, 1.0, 1.0, 1.0, 1.0, 1.0, 1.0, 1.0, 1.0, 1.0, 1.0, 1.0, 1.0, 1.0, 1.0, 1.0, 1.0, 1.0, 1.0, 1.0, 1.0, 1.0, 1.0, 1.0, 1.0, 1.0, 1.0, 1.0, 1.0, 1.0, 1.0, 1.0, 1.0, 1.0, 1.0, 1.0, 1.0, 1.0, 1.0, 1.0, 1.0, 1.0, 1.0, 1.0, 1.0, 1.0, 1.0, 1.0, 1.0, 1.0, 1.0, 1.0, 1.0, 1.0, 1.0, 1.0, 1.0, 1.0, 1.0, 1.0, 1.0, 1.0, 1.0, 1.0, 1.0, 1.0, 1.0, 1.0, 1.0, 1.0, 1.0, 1.0, 1.0, 1.0, 1.0, 1.0, 1.0, 1.0, 1.0, 1.0, 1.0, 1.0, 1.0, 1.0, 1.0, 1.0, 1.0, 1.0, 1.0, 1.0, 1.0, 1.0, 1.0, 1.0, 1.0, 1.0, 1.0, 1.0, 1.0, 1.0, 1.0, 1.0, 1.0, 1.0, 1.0, 1.0, 1.0, 1.0, 1.0, 1.0, 1.0, 1.0, 1.0, 1.0, 1.0, 1.0, 1.0, 1.0, 1.0, 1.0, 1.0, 1.0, 1.0, 1.0, 1.0, 1.0, 1.0, 1.0, 1.0, 1.0, 1.0, 1.0, 1.0, 1.0, 1.0, 1.0, 1.0, 1.0, 1.0, 1.0, 1.0, 1.0, 1.0, 1.0, 1.0, 1.0, 1.0, 1.0, 1.0, 1.0, 1.0, 1.0, 1.0, 1.0, 1.0, 1.0, 1.0, 1.0, 1.0, 1.0, 1.0, 1.0, 1.0, 1.0, 1.0, 1.0, 1.0, 1.0, 1.0, 1.0, 1.0, 1.0, 1.0, 1.0, 1.0, 1.0, 1.0, 1.0, 1.0, 1.0, 1.0, 1.0, 1.0, 1.0, 1.0, 1.0, 1.0, 1.0, 1.0, 1.0, 1.0, 1.0, 1.0, 1.0, 1.0, 1.0, 1.0, 1.0, 1.0, 1.0, 1.0, 1.0, 1.0, 1.0, 1.0, 1.0, 1.0, 1.0, 1.0, 1.0, 1.0, 1.0, 1.0, 1.0, 1.0, 1.0, 1.0, 1.0, 1.0, 1.0, 1.0, 1.0, 1.0, 1.0, 1.0, 1.0, 1.0, 1.0, 1.0, 1.0, 1.0, 1.0, 1.0, 1.0, 1.0, 1.0, 1.0, 1.0, 1.0, 1.0, 1.0, 1.0, 1.0, 1.0, 1.0, 1.0, 1.0, 1.0, 1.0, 1.0, 1.0, 1.0, 1.0, 1.0, 1.0, 1.0, 1.0, 1.0, 1.0, 1.0, 1.0, 1.0, 1.0, 1.0, 1.0, 1.0, 1.0, 1.0, 1.0, 1.0, 1.0, 1.0, 1.0, 1.0, 1.0, 1.0, 1.0, 1.0, 1.0, 1.0, 1.0, 1.0, 1.0, 1.0, 1.0, 1.0, 1.0, 1.0, 1.0, 1.0, 1.0, 1.0, 1.0, 1.0, 1.0, 1.0, 1.0, 1.0, 1.0, 1.0, 1.0, 1.0, 1.0, 1.0, 1.0, 1.0, 1.0, 1.0, 1.0, 1.0, 1.0, 1.0, 1.0, 1.0, 1.0, 1.0, 1.0, 1.0, 1.0, 1.0, 1.0, 1.0, 1.0, 1.0, 1.0, 1.0, 1.0, 1.0, 1.0, 1.0, 1.0, 1.0, 1.0, 1.0, 1.0, 1.0, 1.0, 1.0, 1.0, 1.0, 1.0, 1.0, 1.0, 1.0, 1.0, 1.0, 1.0, 1.0, 1.0, 1.0, 1.0, 1.0, 1.0, 1.0, 1.0, 1.0, 1.0, 1.0, 1.0, 1.0, 1.0, 1.0, 1.0, 1.0, 1.0, 1.0, 1.0, 1.0, 1.0, 1.0, 1.0, 1.0, 1.0, 1.0, 1.0, 1.0, 1.0, 1.0, 1.0, 1.0, 1.0, 1.0, 1.0, 1.0, 1.0, 1.0, 1.0, 1.0, 1.0, 1.0, 1.0, 1.0, 1.0, 1.0, 1.0, 1.0, 1.0, 1.0, 1.0, 1.0, 1.0, 1.0, 1.0, 1.0, 1.0, 1.0, 1.0, 1.0, 1.0, 1.0, 1.0, 1.0, 1.0, 1.0, 1.0, 1.0, 1.0, 1.0, 1.0, 1.0, 1.0, 1.0, 1.0, 1.0, 1.0, 1.0, 1.0, 1.0, 1.0, 1.0, 1.0, 1.0, 1.0, 1.0, 1.0, 1.0, 1.0, 1.0, 1.0, 1.0, 1.0, 1.0, 1.0, 1.0, 1.0, 1.0, 1.0, 1.0, 1.0, 1.0, 1.0, 1.0, 1.0, 1.0, 1.0, 1.0, 1.0, 1.0, 1.0, 1.0, 1.0, 1.0, 1.0, 1.0, 1.0, 1.0, 1.0, 1.0, 1.0, 1.0, 1.0, 1.0, 1.0, 1.0, 1.0, 1.0, 1.0, 1.0, 1.0, 1.0, 1.0, 1.0, 1.0, 1.0, 1.0, 1.0, 1.0, 1.0, 1.0, 1.0, 1.0, 1.0, 1.0, 1.0, 1.0, 1.0, 1.0, 1.0, 1.0, 1.0, 1.0, 1.0, 1.0, 1.0, 1.0, 1.0, 1.0, 1.0, 1.0, 1.0, 1.0, 1.0, 1.0, 1.0, 1.0, 1.0, 1.0, 1.0, 1.0, 1.0, 1.0, 1.0, 1.0, 1.0, 1.0, 1.0, 1.0, 1.0, 1.0, 1.0, 1.0, 1.0, 1.0, 1.0, 1.0, 1.0, 1.0, 1.0, 1.0, 1.0, 1.0, 1.0, 1.0, 1.0, 1.0, 1.0, 1.0, 1.0, 1.0, 1.0, 1.0, 1.0, 1.0, 1.0, 1.0, 1.0, 1.0, 1.0, 1.0, 1.0, 1.0, 1.0, 1.0, 1.0, 1.0, 1.0, 1.0, 1.0, 1.0, 1.0, 1.0, 1.0, 1.0, 1.0, 1.0, 1.0, 1.0, 1.0, 1.0, 1.0, 1.0, 1.0, 1.0, 1.0, 1.0, 1.0, 1.0, 1.0, 1.0, 1.0, 1.0, 1.0, 1.0, 1.0, 1.0, 1.0, 1.0, 1.0, 1.0, 1.0, 1.0, 1.0, 1.0, 1.0, 1.0, 1.0, 1.0, 1.0, 1.0, 1.0, 1.0, 1.0, 1.0, 1.0, 1.0, 1.0, 1.0, 1.0, 1.0, 1.0, 1.0, 1.0, 1.0, 1.0, 1.0, 1.0, 1.0, 1.0, 1.0, 1.0, 1.0, 1.0, 1.0, 1.0, 1.0, 1.0, 1.0, 1.0, 1.0, 1.0, 1.0, 1.0, 1.0, 1.0, 1.0, 1.0, 1.0, 1.0, 1.0, 1.0, 1.0, 1.0, 1.0, 1.0, 1.0, 1.0, 1.0, 1.0, 1.0, 1.0, 1.0, 1.0, 1.0, 1.0, 1.0, 1.0, 1.0, 1.0, 1.0, 1.0, 1.0, 1.0, 1.0, 1.0, 1.0, 1.0, 1.0, 1.0, 1.0, 1.0, 1.0, 1.0, 1.0, 1.0, 1.0, 1.0, 1.0, 1.0, 1.0, 1.0, 1.0, 1.0, 1.0, 1.0, 1.0, 1.0, 1.0, 1.0, 1.0, 1.0, 1.0, 1.0, 1.0, 1.0, 1.0, 1.0, 1.0, 1.0, 1.0, 1.0, 1.0, 1.0, 1.0, 1.0, 1.0, 1.0, 1.0, 1.0, 1.0, 1.0, 1.0, 1.0, 1.0, 1.0, 1.0, 1.0, 1.0, 1.0, 1.0, 1.0, 1.0, 1.0, 1.0, 1.0, 1.0, 1.0, 1.0, 1.0, 1.0, 1.0, 1.0, 1.0, 1.0, 1.0, 1.0, 1.0, 1.0, 1.0, 1.0, 1.0, 1.0, 1.0, 1.0, 1.0, 1.0, 1.0, 1.0, 1.0, 1.0, 1.0, 1.0, 1.0, 1.0, 1.0, 1.0, 1.0, 1.0, 1.0, 1.0, 1.0, 1.0, 1.0, 1.0, 1.0, 1.0, 1.0, 1.0, 1.0, 1.0, 1.0, 1.0, 1.0, 1.0, 1.0, 1.0, 1.0, 1.0, 1.0, 1.0, 1.0, 1.0, 1.0, 1.0, 1.0, 1.0, 1.0, 1.0, 1.0, 1.0, 1.0, 1.0, 1.0, 1.0, 1.0, 1.0, 1.0, 1.0, 1.0, 1.0, 1.0, 1.0, 1.0, 1.0, 1.0, 1.0, 1.0, 1.0, 1.0, 1.0, 1.0, 1.0, 1.0, 1.0, 1.0, 1.0, 1.0, 1.0, 1.0, 1.0, 1.0, 1.0, 1.0, 1.0, 1.0, 1.0, 1.0, 1.0, 1.0, 1.0, 1.0, 1.0, 1.0, 1.0, 1.0, 1.0, 1.0, 1.0, 1.0, 1.0, 1.0, 1.0, 1.0, 1.0, 1.0, 1.0, 1.0, 1.0, 1.0, 1.0, 1.0, 1.0, 1.0, 1.0, 1.0, 1.0, 1.0, 1.0, 1.0, 1.0, 1.0, 1.0, 1.0, 1.0, 1.0, 1.0, 1.0, 1.0, 1.0, 1.0, 1.0, 1.0, 1.0, 1.0, 1.0, 1.0, 1.0, 1.0, 1.0, 1.0, 1.0, 1.0, 1.0, 1.0, 1.0, 1.0, 1.0, 1.0, 1.0, 1.0, 1.0, 1.0, 1.0, 1.0, 1.0, 1.0, 1.0, 1.0, 1.0, 1.0, 1.0, 1.0, 1.0, 1.0, 1.0, 1.0, 1.0, 1.0, 1.0, 1.0, 1.0, 1.0, 1.0, 1.0, 1.0, 1.0, 1.0, 1.0, 1.0, 1.0, 1.0, 1.0, 1.0, 1.0, 1.0, 1.0, 1.0, 1.0, 1.0, 1.0, 1.0, 1.0, 1.0, 1.0, 1.0, 1.0, 1.0, 1.0, 1.0, 1.0, 1.0, 1.0, 1.0, 1.0, 1.0, 1.0, 1.0, 1.0, 1.0, 1.0, 1.0, 1.0, 1.0, 1.0, 1.0, 1.0, 1.0, 1.0, 1.0, 1.0, 1.0, 1.0, 1.0, 1.0, 1.0, 1.0, 1.0, 1.0, 1.0, 1.0, 1.0, 1.0, 1.0, 1.0, 1.0, 1.0, 1.0, 1.0, 1.0, 1.0, 1.0, 1.0, 1.0, 1.0, 1.0, 1.0, 1.0, 1.0, 1.0, 1.0, 1.0, 1.0, 1.0, 1.0, 1.0, 1.0, 1.0, 1.0, 1.0, 1.0, 1.0, 1.0, 1.0, 1.0, 1.0, 1.0, 1.0, 1.0, 1.0, 1.0, 1.0, 1.0, 1.0, 1.0, 1.0, 1.0, 1.0, 1.0, 1.0, 1.0, 1.0, 1.0, 1.0, 1.0, 1.0, 1.0, 1.0, 1.0, 1.0, 1.0, 1.0, 1.0, 1.0, 1.0, 1.0, 1.0, 1.0, 1.0, 1.0, 1.0, 1.0, 1.0, 1.0, 1.0, 1.0, 1.0, 1.0, 1.0, 1.0, 1.0, 1.0, 1.0, 1.0, 1.0, 1.0, 1.0, 1.0, 1.0, 1.0, 1.0, 1.0, 1.0, 1.0, 1.0, 1.0, 1.0, 1.0, 1.0, 1.0, 1.0, 1.0, 1.0, 1.0, 1.0, 1.0, 1.0, 1.0, 1.0, 1.0, 1.0, 1.0, 1.0, 1.0, 1.0, 1.0, 1.0, 1.0, 1.0, 1.0, 1.0, 1.0, 1.0, 1.0, 1.0, 1.0, 1.0, 1.0, 1.0, 1.0, 1.0, 1.0, 1.0, 1.0, 1.0, 1.0, 1.0, 1.0, 1.0, 1.0, 1.0, 1.0, 1.0, 1.0, 1.0, 1.0, 1.0, 1.0, 1.0, 1.0, 1.0, 1.0, 1.0, 1.0, 1.0, 1.0, 1.0, 1.0, 1.0, 1.0, 1.0, 1.0, 1.0, 1.0, 1.0, 1.0, 1.0, 1.0, 1.0, 1.0, 1.0, 1.0, 1.0, 1.0, 1.0, 1.0, 1.0, 1.0, 1.0, 1.0, 1.0, 1.0, 1.0, 1.0, 1.0, 1.0, 1.0, 1.0, 1.0, 1.0, 1.0, 1.0, 1.0, 1.0, 1.0, 1.0, 1.0, 1.0, 1.0, 1.0, 1.0, 1.0, 1.0, 1.0, 1.0, 1.0, 1.0, 1.0, 1.0, 1.0, 1.0, 1.0, 1.0, 1.0, 1.0, 1.0, 1.0, 1.0, 1.0, 1.0, 1.0, 1.0, 1.0, 1.0, 1.0, 1.0, 1.0, 1.0, 1.0, 1.0, 1.0, 1.0, 1.0, 1.0, 1.0, 1.0, 1.0, 1.0, 1.0, 1.0, 1.0, 1.0, 1.0, 1.0, 1.0, 1.0, 1.0, 1.0, 1.0, 1.0, 1.0, 1.0, 1.0, 1.0, 1.0, 1.0, 1.0, 1.0, 1.0, 1.0, 1.0, 1.0, 1.0, 1.0, 1.0, 1.0, 1.0, 1.0, 1.0, 1.0, 1.0, 1.0, 1.0, 1.0, 1.0, 1.0, 1.0, 1.0, 1.0, 1.0, 1.0, 1.0, 1.0, 1.0, 1.0, 1.0, 1.0, 1.0, 1.0, 1.0, 1.0, 1.0, 1.0, 1.0, 1.0, 1.0, 1.0, 1.0, 1.0, 1.0, 1.0, 1.0, 1.0, 1.0, 1.0, 1.0, 1.0, 1.0, 1.0, 1.0, 1.0, 1.0, 1.0, 1.0, 1.0, 1.0, 1.0, 1.0, 1.0, 1.0, 1.0, 1.0, 1.0, 1.0, 1.0, 1.0, 1.0, 1.0, 1.0, 1.0, 1.0, 1.0, 1.0, 1.0, 1.0, 1.0, 1.0, 1.0, 1.0, 1.0, 1.0, 1.0, 1.0, 1.0, 1.0, 1.0, 1.0, 1.0, 1.0, 1.0, 1.0, 1.0, 1.0, 1.0, 1.0, 1.0, 1.0, 1.0, 1.0, 1.0, 1.0, 1.0, 1.0, 1.0, 1.0, 1.0, 1.0, 1.0, 1.0, 1.0, 1.0, 1.0, 1.0, 1.0, 1.0, 1.0, 1.0, 1.0, 1.0, 1.0, 1.0, 1.0, 1.0, 1.0, 1.0, 1.0, 1.0, 1.0, 1.0, 1.0, 1.0, 1.0, 1.0, 1.0, 1.0, 1.0, 1.0, 1.0, 1.0, 1.0, 1.0, 1.0, 1.0, 1.0, 1.0, 1.0, 1.0, 1.0, 1.0, 1.0, 1.0, 1.0, 1.0, 1.0, 1.0, 1.0, 1.0, 1.0, 1.0, 1.0, 1.0, 1.0, 1.0, 1.0, 1.0, 1.0, 1.0, 1.0, 1.0, 1.0, 1.0, 1.0, 1.0, 1.0, 1.0, 1.0, 1.0, 1.0, 1.0, 1.0, 1.0, 1.0, 1.0, 1.0, 1.0, 1.0, 1.0, 1.0, 1.0, 1.0, 1.0, 1.0, 1.0, 1.0, 1.0, 1.0, 1.0, 1.0, 1.0, 1.0, 1.0, 1.0, 1.0, 1.0, 1.0, 1.0, 1.0, 1.0, 1.0, 1.0, 1.0, 1.0, 1.0, 1.0, 1.0, 1.0, 1.0, 1.0, 1.0, 1.0, 1.0, 1.0, 1.0, 1.0, 1.0, 1.0, 1.0, 1.0, 1.0, 1.0, 1.0, 1.0, 1.0, 1.0, 1.0, 1.0, 1.0, 1.0, 1.0, 1.0, 1.0, 1.0, 1.0, 1.0, 1.0, 1.0, 1.0, 1.0, 1.0, 1.0, 1.0, 1.0, 1.0, 1.0, 1.0, 1.0, 1.0, 1.0, 1.0, 1.0, 1.0, 1.0, 1.0, 1.0, 1.0, 1.0, 1.0, 1.0, 1.0, 1.0, 1.0, 1.0, 1.0, 1.0, 1.0, 1.0, 1.0, 1.0, 1.0, 1.0, 1.0, 1.0, 1.0, 1.0, 1.0, 1.0, 1.0, 1.0, 1.0, 1.0, 1.0, 1.0, 1.0, 1.0, 1.0, 1.0, 1.0, 1.0, 1.0, 1.0, 1.0, 1.0, 1.0, 1.0, 1.0, 1.0, 1.0, 1.0, 1.0, 1.0, 1.0, 1.0, 1.0, 1.0, 1.0, 1.0, 1.0, 1.0, 1.0, 1.0, 1.0, 1.0, 1.0, 1.0, 1.0, 1.0, 1.0, 1.0, 1.0, 1.0, 1.0, 1.0, 1.0, 1.0, 1.0, 1.0, 1.0, 1.0, 1.0, 1.0, 1.0, 1.0, 1.0, 1.0, 1.0, 1.0, 1.0, 1.0, 1.0, 1.0, 1.0, 1.0, 1.0, 1.0, 1.0, 1.0, 1.0, 1.0, 1.0, 1.0, 1.0, 1.0, 1.0, 1.0, 1.0, 1.0, 1.0, 1.0, 1.0, 1.0, 1.0, 1.0, 1.0, 1.0, 1.0, 1.0, 1.0, 1.0, 1.0, 1.0, 1.0, 1.0, 1.0, 1.0, 1.0, 1.0, 1.0, 1.0, 1.0, 1.0, 1.0, 1.0, 1.0, 1.0, 1.0, 1.0, 1.0, 1.0, 1.0, 1.0, 1.0, 1.0, 1.0, 1.0, 1.0, 1.0, 1.0, 1.0, 1.0, 1.0, 1.0, 1.0, 1.0, 1.0, 1.0, 1.0, 1.0, 1.0, 1.0, 1.0, 1.0, 1.0, 1.0, 1.0, 1.0, 1.0, 1.0, 1.0, 1.0, 1.0, 1.0, 1.0, 1.0, 1.0, 1.0, 1.0, 1.0, 1.0, 1.0, 1.0, 1.0, 1.0, 1.0, 1.0, 1.0, 1.0, 1.0, 1.0, 1.0, 1.0, 1.0, 1.0, 1.0, 1.0, 1.0, 1.0, 1.0, 1.0, 1.0, 1.0, 1.0, 1.0, 1.0, 1.0, 1.0, 1.0, 1.0, 1.0, 1.0, 1.0, 1.0, 1.0, 1.0, 1.0, 1.0, 1.0, 1.0, 1.0, 1.0, 1.0, 1.0, 1.0, 1.0, 1.0, 1.0, 1.0, 1.0, 1.0, 1.0, 1.0, 1.0, 1.0, 1.0, 1.0, 1.0, 1.0, 1.0, 1.0, 1.0, 1.0, 1.0, 1.0, 1.0, 1.0, 1.0, 1.0, 1.0, 1.0, 1.0, 1.0, 1.0, 1.0, 1.0, 1.0, 1.0, 1.0, 1.0, 1.0, 1.0, 1.0, 1.0, 1.0, 1.0, 1.0, 1.0, 1.0, 1.0, 1.0, 1.0, 1.0, 1.0, 1.0, 1.0, 1.0, 1.0, 1.0, 1.0, 1.0, 1.0, 1.0, 1.0, 1.0, 1.0, 1.0, 1.0, 1.0, 1.0, 1.0, 1.0, 1.0, 1.0, 1.0, 1.0, 1.0, 1.0, 1.0, 1.0, 1.0, 1.0, 1.0, 1.0, 1.0, 1.0, 1.0, 1.0, 1.0, 1.0, 1.0, 1.0, 1.0, 1.0, 1.0, 1.0, 1.0, 1.0, 1.0, 1.0, 1.0, 1.0, 1.0, 1.0, 1.0, 1.0, 1.0, 1.0, 1.0, 1.0, 1.0, 1.0, 1.0, 1.0, 1.0, 1.0, 1.0, 1.0, 1.0, 1.0, 1.0, 1.0, 1.0, 1.0, 1.0, 1.0, 1.0, 1.0, 1.0, 1.0, 1.0, 1.0, 1.0, 1.0, 1.0, 1.0, 1.0, 1.0, 1.0, 1.0, 1.0, 1.0, 1.0, 1.0, 1.0, 1.0, 1.0, 1.0, 1.0, 1.0, 1.0, 1.0, 1.0, 1.0])
me_meshwhole.materials.append(mat_material_007)
me_meshwhole.materials.append(mat_material_008)
me_meshwhole.materials.append(mat_material_009)
me_meshwhole.materials.append(mat_material_010)
me_meshwhole.use_remesh_preserve_volume = False
me_meshwhole.use_remesh_preserve_attributes = False
me_meshwhole.use_mirror_vertex_groups = False
me_meshwhole.update()
arm_dembones_001 = bpy.data.armatures.new('DemBones.001')  # bones are not reproduced
arm_dembones_002 = bpy.data.armatures.new('DemBones.002')  # bones are not reproduced
arm_dembones = bpy.data.armatures.new('DemBones')  # bones are not reproduced

# ---- objects
ob_modelhead = bpy.data.objects.new('ModelHead', arm_dembones_001)
ob_modellegs = bpy.data.objects.new('ModelLegs', arm_dembones_002)
ob_meshlegs = bpy.data.objects.new('MeshLegs', me_meshwhole_001)
ob_modeltorso = bpy.data.objects.new('ModelTorso', arm_dembones)
ob_meshhead = bpy.data.objects.new('MeshHead', me_meshwhole_002)
ob_meshtorso = bpy.data.objects.new('MeshTorso', me_meshwhole)

# ---- transforms, parenting, visibility, modifiers, constraints
ob_modelhead.location = (0.0, 0.0, 0.0)
ob_modelhead.scale = (0.4719, 0.4719, 0.4719)
ob_modelhead.lineart.crease_threshold = 0.0
ob_modellegs.location = (0.0, 0.0, 0.0)
ob_modellegs.scale = (0.4719, 0.4719, 0.4719)
ob_modellegs.lineart.crease_threshold = 0.0
ob_meshlegs.parent = ob_modellegs
ob_meshlegs.matrix_parent_inverse = Matrix(((2.119, 0.0, 0.0, 0.0), (0.0, 2.119, 0.0, 0.0), (0.0, 0.0, 2.119, 0.0), (0.0, 0.0, 0.0, 1.0)))
ob_meshlegs.location = (0.0, 0.0, 0.0)
ob_meshlegs.scale = (0.4719, 0.4719, 0.4719)
ob_meshlegs.lineart.crease_threshold = 0.0
_vg = ob_meshlegs.vertex_groups.new(name='Group')
_vg = ob_meshlegs.vertex_groups.new(name='BackBone')
_vg = ob_meshlegs.vertex_groups.new(name='ShoulderBone.L')
_vg = ob_meshlegs.vertex_groups.new(name='ShoulderBone.R')
_vg = ob_meshlegs.vertex_groups.new(name='FunnyBone')
_vg = ob_meshlegs.vertex_groups.new(name='ArmIK.L')
_vg = ob_meshlegs.vertex_groups.new(name='ArmBone.L')
_vg = ob_meshlegs.vertex_groups.new(name='ForeamBone.L')
_vg = ob_meshlegs.vertex_groups.new(name='ArmBone.R')
_vg = ob_meshlegs.vertex_groups.new(name='ForearmBone.R')
_vg = ob_meshlegs.vertex_groups.new(name='ArmIK.R')
_vg = ob_meshlegs.vertex_groups.new(name='ThighBone.L')
for _i, _w in zip([19, 34, 44, 47, 48, 77, 78, 79, 80, 81, 82, 83, 84, 86, 88, 89, 90, 91, 92, 93, 94, 95, 96, 98, 99, 100, 101, 102, 103, 104, 105, 106, 107, 108, 109, 110, 112, 113, 114, 115, 116, 117, 118, 119, 120, 121, 122, 123, 124, 125, 126, 127, 150, 152, 153, 154, 155, 157, 158, 159, 160, 161, 162, 163, 164, 165], [0.03125, 0.05566, 0.01382, 0.05448, 0.1083, 0.04182, 0.2228, 0.01199, 0.6883, 0.9527, 0.9783, 0.8245, 0.1993, 0.04396, 0.2589, 0.2367, 0.1192, 0.8727, 0.9973, 0.7284, 0.9493, 0.1495, 0.2404, 0.6272, 0.8507, 0.8922, 0.9733, 0.9716, 0.9631, 0.2012, 0.8293, 0.9034, 0.3543, 0.1107, 0.0124, 0.2922, 0.6892, 0.4721, 0.01666, 0.01378, 0.896, 0.9141, 0.8114, 0.9179, 0.2121, 0.9847, 0.8514, 0.6937, 0.3054, 0.5177, 0.07482, 0.2034, 0.04242, 0.2286, 0.4338, 0.512, 0.04605, 0.1383, 0.1315, 0.07482, 0.0124, 0.2012, 0.2286, 0.04605, 0.1993, 0.1315]): _vg.add([_i], _w, 'REPLACE')
_vg = ob_meshlegs.vertex_groups.new(name='ShinBone.L')
for _i, _w in zip([73, 74, 75, 76, 77, 78, 79, 80, 81, 85, 86, 87, 88, 89, 90, 91, 96, 97, 98, 99, 100, 111, 112, 113, 114, 115, 116, 117, 118, 119, 128, 129, 130, 131, 132, 133, 134, 135, 136, 137, 138, 139, 140, 141, 142, 143, 144, 145, 146, 147, 148, 149], [0.9995, 0.9998, 0.9999, 0.9999, 0.954, 0.7769, 0.969, 0.3106, 0.04412, 0.9994, 0.953, 0.9959, 0.7408, 0.7632, 0.8807, 0.1271, 0.7592, 0.9875, 0.3719, 0.1473, 0.105, 0.9994, 0.3106, 0.5272, 0.9666, 0.9681, 0.1033, 0.08527, 0.1871, 0.07854, 0.9999, 0.9998, 0.9998, 1.0, 1.0, 1.0, 1.0, 1.0, 1.0, 1.0, 1.0, 1.0, 1.0, 1.0, 1.0, 1.0, 1.0, 1.0, 1.0, 1.0, 1.0, 1.0]): _vg.add([_i], _w, 'REPLACE')
_vg = ob_meshlegs.vertex_groups.new(name='ThighBone.R')
for _i, _w in zip([4, 5, 6, 7, 8, 9, 10, 12, 14, 15, 16, 17, 18, 19, 20, 21, 22, 24, 25, 26, 27, 28, 29, 30, 31, 32, 33, 34, 36, 37, 38, 39, 40, 41, 42, 43, 44, 45, 46, 47, 48, 49, 50, 83, 84, 93, 95, 104, 107, 108, 109, 110, 120, 123, 124, 126, 150, 151, 152, 153, 155, 156, 157, 158, 159, 160, 161, 162, 163, 164, 165], [0.04187, 0.2229, 0.012, 0.6888, 0.9528, 0.9826, 0.8857, 0.04401, 0.259, 0.2367, 0.1192, 0.8728, 0.9981, 0.8018, 0.9891, 0.7802, 0.2406, 0.6275, 0.8515, 0.8934, 0.9785, 0.9798, 0.9782, 0.961, 0.9589, 0.7788, 0.3954, 0.4059, 0.6893, 0.4724, 0.0167, 0.0138, 0.8963, 0.9144, 0.812, 0.9195, 0.5917, 0.9908, 0.9513, 0.8323, 0.6504, 0.9577, 0.8177, 0.006143, 0.3025, 0.06625, 0.02321, 0.3904, 0.008037, 0.04724, 0.1344, 0.096, 0.05693, 0.08665, 0.1915, 0.1632, 0.858, 0.9466, 0.3329, 0.06566, 0.2293, 0.7018, 0.06618, 0.2778, 0.1632, 0.1344, 0.3904, 0.3329, 0.2293, 0.3025, 0.2778]): _vg.add([_i], _w, 'REPLACE')
_vg = ob_meshlegs.vertex_groups.new(name='ShinBone.R')
for _i, _w in zip([0, 1, 2, 3, 4, 5, 6, 7, 8, 11, 12, 13, 14, 15, 16, 17, 22, 23, 24, 25, 26, 35, 36, 37, 38, 39, 40, 41, 42, 43, 51, 52, 53, 54, 55, 56, 57, 58, 59, 60, 61, 62, 63, 64, 65, 66, 67, 68, 69, 70, 71, 72], [0.9995, 0.9998, 0.9999, 0.9999, 0.954, 0.7769, 0.969, 0.3106, 0.04412, 0.9994, 0.953, 0.9959, 0.7408, 0.7632, 0.8807, 0.1271, 0.7592, 0.9875, 0.3719, 0.1473, 0.105, 0.9994, 0.3106, 0.5272, 0.9666, 0.9681, 0.1033, 0.08527, 0.1871, 0.07854, 0.9999, 0.9998, 0.9998, 1.0, 1.0, 1.0, 1.0, 1.0, 1.0, 1.0, 1.0, 1.0, 1.0, 1.0, 1.0, 1.0, 1.0, 1.0, 1.0, 1.0, 1.0, 1.0]): _vg.add([_i], _w, 'REPLACE')
_vg = ob_meshlegs.vertex_groups.new(name='HipBone.L')
for _i, _w in zip([10, 19, 21, 30, 31, 32, 33, 34, 44, 46, 47, 48, 49, 50, 83, 84, 93, 94, 95, 104, 105, 106, 107, 108, 109, 110, 120, 122, 123, 124, 125, 126, 127, 150, 151, 152, 153, 154, 155, 156, 157, 158, 159, 160, 161, 162, 163, 164, 165], [0.09646, 0.1567, 0.2098, 0.02229, 0.02113, 0.2049, 0.586, 0.5381, 0.3762, 0.01745, 0.1131, 0.2407, 0.02897, 0.1753, 0.1465, 0.4978, 0.2045, 0.0461, 0.8139, 0.408, 0.1654, 0.08782, 0.6164, 0.8406, 0.8344, 0.6114, 0.7308, 0.1257, 0.2195, 0.5025, 0.4783, 0.7618, 0.7747, 0.09568, 0.04031, 0.4383, 0.5005, 0.4772, 0.7226, 0.2823, 0.7955, 0.5896, 0.7618, 0.8344, 0.408, 0.4383, 0.7226, 0.4978, 0.5896]): _vg.add([_i], _w, 'REPLACE')
_m = ob_meshlegs.modifiers.new('Armature', 'ARMATURE')
_m.object = ob_modellegs
ob_modeltorso.location = (0.0, 0.0, 0.0)
ob_modeltorso.scale = (0.4719, 0.4719, 0.4719)
ob_modeltorso.lineart.crease_threshold = 0.0
ob_meshhead.parent = ob_modelhead
ob_meshhead.matrix_parent_inverse = Matrix(((2.119, 0.0, 0.0, 0.0), (0.0, 2.119, 0.0, 0.0), (0.0, 0.0, 2.119, 0.0), (0.0, 0.0, 0.0, 1.0)))
ob_meshhead.location = (0.0, 0.0, 0.0)
ob_meshhead.scale = (0.4719, 0.4719, 0.4719)
ob_meshhead.lineart.crease_threshold = 0.0
_vg = ob_meshhead.vertex_groups.new(name='Group')
for _i, _w in zip([0, 1, 2, 3, 4, 5, 6, 7, 8, 10, 11, 12, 14, 15, 16, 18, 19, 20, 21, 22, 23, 24, 25], [0.0, 0.0, 0.0, 0.0, 0.0, 0.0, 0.0, 0.0, 0.0, 0.0, 0.0, 0.0, 0.0, 0.0, 0.0, 0.0, 0.0, 0.0, 0.0, 0.0, 0.0, 0.0, 0.0]): _vg.add([_i], _w, 'REPLACE')
_vg = ob_meshhead.vertex_groups.new(name='BackBone')
_vg.add([0, 1, 2, 3, 4, 5, 6, 7, 8, 9, 10, 11, 12, 13, 14, 15, 16, 17, 18, 19, 20, 21, 22, 23, 24, 25, 26], 1.0, 'REPLACE')
_vg = ob_meshhead.vertex_groups.new(name='ShoulderBone.L')
for _i, _w in zip([3, 6, 7, 8, 10, 11, 12, 14, 15, 16, 19, 24, 26], [0.04626, 0.71, 0.1862, 0.7579, 0.1464, 0.1349, 0.2293, 0.0119, 0.07664, 0.06064, 0.05377, 0.2606, 0.1024]): _vg.add([_i], _w, 'REPLACE')
_vg = ob_meshhead.vertex_groups.new(name='ShoulderBone.R')
for _i, _w in zip([0, 1, 2, 3, 7, 8, 11, 12, 15, 16, 19, 24, 25, 26], [0.71, 0.1464, 0.0119, 0.06064, 0.1862, 0.05367, 0.1349, 0.2606, 0.07664, 0.04626, 0.05377, 0.2293, 0.71, 0.1024]): _vg.add([_i], _w, 'REPLACE')
_vg = ob_meshhead.vertex_groups.new(name='FunnyBone')
_vg.add([0, 1, 2, 3, 4, 5, 6, 7, 8, 9, 10, 11, 12, 13, 14, 15, 16, 17, 18, 19, 20, 21, 22, 23, 24, 25, 26], 1.0, 'REPLACE')
_vg = ob_meshhead.vertex_groups.new(name='ArmIK.L')
_vg = ob_meshhead.vertex_groups.new(name='ArmBone.L')
_vg = ob_meshhead.vertex_groups.new(name='ForeamBone.L')
_vg = ob_meshhead.vertex_groups.new(name='ArmBone.R')
_vg = ob_meshhead.vertex_groups.new(name='ForearmBone.R')
_vg = ob_meshhead.vertex_groups.new(name='ArmIK.R')
_vg = ob_meshhead.vertex_groups.new(name='ThighBone.L')
_vg = ob_meshhead.vertex_groups.new(name='ShinBone.L')
_vg = ob_meshhead.vertex_groups.new(name='ThighBone.R')
_vg = ob_meshhead.vertex_groups.new(name='ShinBone.R')
_vg = ob_meshhead.vertex_groups.new(name='PelvisBone.L')
_m = ob_meshhead.modifiers.new('Armature', 'ARMATURE')
_m.object = ob_modelhead
_m = ob_meshhead.modifiers.new('Armature.001', 'ARMATURE')
_m.object = ob_modeltorso
ob_meshtorso.parent = ob_modeltorso
ob_meshtorso.matrix_parent_inverse = Matrix(((2.119, 0.0, 0.0, 0.0), (0.0, 2.119, 0.0, 0.0), (0.0, 0.0, 2.119, 0.0), (0.0, 0.0, 0.0, 1.0)))
ob_meshtorso.location = (0.0, 0.0, 0.0)
ob_meshtorso.scale = (0.4719, 0.4719, 0.4719)
ob_meshtorso.lineart.crease_threshold = 0.0
_vg = ob_meshtorso.vertex_groups.new(name='Group')
for _i, _w in zip([2, 3, 9, 10, 13, 14, 15, 20, 21, 22, 24, 25, 59, 63, 64, 65, 71, 73, 74, 77, 78, 81, 83, 84, 91, 92, 93, 95, 129, 130, 131, 132], [0.0, 0.0, 0.0, 0.0, 0.0, 0.0, 0.0, 0.0, 0.0, 0.0, 0.0, 0.0, 0.0, 0.0, 0.0, 0.0, 0.0, 0.0, 0.0, 0.0, 0.0, 0.0, 0.0, 0.0, 0.0, 0.0, 0.0, 0.0, 0.0, 0.0, 0.0, 0.0]): _vg.add([_i], _w, 'REPLACE')
_vg = ob_meshtorso.vertex_groups.new(name='BackBone')
for _i, _w in zip([0, 1, 2, 3, 4, 5, 6, 7, 8, 9, 10, 11, 13, 14, 15, 16, 17, 18, 19, 20, 21, 22, 23, 24, 25, 26, 27, 28, 58, 59, 60, 61, 62, 63, 64, 65, 66, 67, 68, 69, 70, 71, 72, 73, 74, 75, 77, 78, 79, 80, 81, 82, 83, 84, 85, 86, 87, 88, 89, 90, 91, 92, 93, 94, 95, 96, 97, 98, 130, 131], [0.9898, 0.6956, 0.9386, 0.7533, 0.1496, 0.1288, 0.9958, 0.9601, 0.441, 0.774, 0.6533, 0.1777, 0.8973, 0.9355, 0.906, 0.7008, 0.9932, 0.9945, 0.9743, 0.985, 0.961, 0.0126, 0.06577, 0.05316, 0.902, 0.01252, 0.06018, 0.05072, 0.9898, 0.9891, 0.9686, 0.8303, 0.6956, 0.8728, 0.9386, 0.7533, 0.1496, 0.1288, 0.9958, 0.9601, 0.913, 0.9201, 0.441, 0.7741, 0.6534, 0.1778, 0.6864, 0.8973, 0.9967, 0.9889, 0.955, 0.1004, 0.9355, 0.906, 0.7008, 0.9956, 0.9932, 0.9945, 0.9986, 0.9743, 0.985, 0.961, 0.01351, 0.0665, 0.902, 0.01253, 0.06018, 0.05072, 0.1168, 0.06012]): _vg.add([_i], _w, 'REPLACE')
_vg = ob_meshtorso.vertex_groups.new(name='ShoulderBone.L')
for _i, _w in zip([3, 24, 61, 62, 63, 65, 66, 67, 70, 71, 72, 73, 74, 75, 76, 77, 78, 82, 83, 84, 85, 93, 94, 95, 96, 97, 98, 99, 100, 128, 130, 131, 132], [0.0163, 0.03403, 0.03955, 0.1614, 0.03217, 0.1278, 0.4276, 0.7367, 0.01967, 0.0002587, 0.2766, 0.124, 0.2012, 0.5176, 0.1774, 0.1158, 0.04929, 0.05381, 0.008749, 0.04648, 0.1517, 0.8759, 0.7511, 0.04841, 0.05067, 0.072, 0.09165, 0.02778, 0.01277, 0.006874, 0.2356, 0.7261, 0.3047]): _vg.add([_i], _w, 'REPLACE')
_vg = ob_meshtorso.vertex_groups.new(name='ShoulderBone.R')
for _i, _w in zip([1, 3, 4, 5, 8, 9, 10, 11, 12, 13, 14, 15, 16, 22, 23, 24, 25, 26, 27, 28, 29, 30, 61, 63, 65, 70, 71, 77, 82, 128, 129, 130, 131], [0.1614, 0.1273, 0.4276, 0.7367, 0.2766, 0.1239, 0.2011, 0.5178, 0.1776, 0.04912, 0.008677, 0.04643, 0.1517, 0.8743, 0.7519, 0.7362, 0.04832, 0.05067, 0.07201, 0.09166, 0.02775, 0.01282, 0.03936, 0.0317, 0.01532, 0.01964, 2.199e-05, 0.1135, 0.05316, 0.001269, 0.267, 0.2051, 0.04216]): _vg.add([_i], _w, 'REPLACE')
_vg = ob_meshtorso.vertex_groups.new(name='FunnyBone')
for _i, _w in zip([5, 22, 23, 24, 29, 61, 67, 77, 82, 93, 94, 128, 129, 130, 131, 132], [0.04525, 1.0, 9.371e-07, 1.0, 0.0001491, 1.0, 0.08601, 0.06641, 1.0, 1.0, 3.026e-07, 1.0, 1.0, 1.0, 1.0, 1.0]): _vg.add([_i], _w, 'REPLACE')
_vg = ob_meshtorso.vertex_groups.new(name='ArmIK.L')
for _i, _w in zip([117, 118, 119, 120, 121, 122, 123, 124, 125, 126, 127], [0.238, 0.8323, 0.2832, 0.7358, 0.761, 0.9012, 0.8639, 0.8019, 0.9167, 0.9223, 0.9394]): _vg.add([_i], _w, 'REPLACE')
_vg = ob_meshtorso.vertex_groups.new(name='ArmBone.L')
for _i, _w in zip([62, 65, 66, 67, 72, 73, 74, 75, 76, 78, 84, 85, 94, 95, 96, 97, 98, 99, 100, 101, 102, 103, 104, 105, 106, 107, 108, 110, 111], [0.1397, 0.0651, 0.42, 0.1234, 0.2776, 0.09111, 0.1295, 0.2966, 0.7927, 0.01604, 0.02713, 0.1426, 0.1486, 0.022, 0.9158, 0.8649, 0.8555, 0.9537, 0.9573, 0.9901, 0.9687, 0.965, 0.9642, 0.9763, 0.9879, 0.02642, 0.1298, 0.391, 0.04346]): _vg.add([_i], _w, 'REPLACE')
_vg = ob_meshtorso.vertex_groups.new(name='ForeamBone.L')
for _i, _w in zip([102, 103, 104, 107, 108, 109, 110, 111, 112, 113, 114, 115, 116, 117, 118, 119, 120, 121, 122, 123, 124, 125, 126, 127], [0.006631, 0.006259, 0.00879, 0.9618, 0.8701, 0.984, 0.6088, 0.9532, 0.9975, 0.9884, 0.9991, 0.9923, 0.9947, 0.9999, 0.9998, 0.9999, 0.9997, 0.9998, 0.9999, 0.9999, 0.9999, 0.9999, 0.9999, 0.9999]): _vg.add([_i], _w, 'REPLACE')
_vg = ob_meshtorso.vertex_groups.new(name='ArmBone.R')
for _i, _w in zip([1, 3, 4, 5, 8, 9, 10, 11, 12, 13, 15, 16, 23, 25, 26, 27, 28, 29, 30, 31, 32, 33, 34, 35, 36, 37, 38, 40, 41], [0.1397, 0.06504, 0.42, 0.1234, 0.2776, 0.0911, 0.1295, 0.2965, 0.7926, 0.01601, 0.02712, 0.1426, 0.1484, 0.02199, 0.9158, 0.8649, 0.8555, 0.9537, 0.9573, 0.9901, 0.9687, 0.965, 0.9642, 0.9763, 0.9879, 0.02642, 0.1298, 0.391, 0.04346]): _vg.add([_i], _w, 'REPLACE')
_vg = ob_meshtorso.vertex_groups.new(name='ForearmBone.R')
for _i, _w in zip([32, 33, 34, 37, 38, 39, 40, 41, 42, 43, 44, 45, 46, 47, 48, 49, 50, 51, 52, 53, 54, 55, 56, 57], [0.006631, 0.006259, 0.00879, 0.9618, 0.8701, 0.984, 0.6088, 0.9532, 0.9975, 0.9884, 0.9991, 0.9923, 0.9947, 0.9999, 0.9998, 0.9999, 0.9997, 0.9998, 0.9999, 0.9999, 0.9999, 0.9999, 0.9999, 0.9999]): _vg.add([_i], _w, 'REPLACE')
_vg = ob_meshtorso.vertex_groups.new(name='ArmIK.R')
for _i, _w in zip([47, 48, 49, 50, 51, 52, 53, 54, 55, 56, 57], [0.238, 0.8323, 0.2832, 0.7358, 0.761, 0.9012, 0.8639, 0.8019, 0.9167, 0.9223, 0.9394]): _vg.add([_i], _w, 'REPLACE')
_vg = ob_meshtorso.vertex_groups.new(name='ThighBone.L')
_vg = ob_meshtorso.vertex_groups.new(name='ShinBone.L')
_vg = ob_meshtorso.vertex_groups.new(name='ThighBone.R')
_vg = ob_meshtorso.vertex_groups.new(name='ShinBone.R')
_vg = ob_meshtorso.vertex_groups.new(name='PelvisBone.L')
_vg = ob_meshtorso.vertex_groups.new(name='NeckBone')
for _i, _w in zip([22, 23, 24, 61, 77, 82, 93, 128, 129, 130, 131, 132], [0.1857, 0.0, 1.0, 0.07388, 0.0, 1.0, 0.1624, 1.0, 1.0, 1.0, 1.0, 1.0]): _vg.add([_i], _w, 'REPLACE')
_vg = ob_meshtorso.vertex_groups.new(name='PelvisBone')
for _i, _w in zip([0, 1, 4, 6, 11, 17, 18, 26, 27, 28, 33, 34, 38, 39, 40, 41, 43, 45, 46, 48, 50, 51, 52, 53, 54, 55, 56, 57, 58, 60, 66, 67, 68, 70, 79, 86, 87, 88, 89, 99, 100, 101, 105, 106, 107, 109, 111, 114, 115, 116, 117, 119, 121, 122, 123, 124, 125, 126], [1.0, 0.0, 0.0, 1.0, 0.0, 1.0, 1.0, 0.0, 0.0, 0.0, 0.0, 0.0, 0.0, 0.0, 0.0, 0.0, 0.0, 0.0, 0.0, 0.0, 0.0, 0.0, 0.0, 0.0, 0.0, 0.0, 0.0, 0.0, 1.0, 0.0, 0.0, 0.0, 1.0, 0.0, 1.0, 1.0, 1.0, 1.0, 1.0, 0.0, 0.0, 0.0, 0.0, 0.0, 0.0, 0.0, 0.0, 0.0, 0.0, 0.0, 0.0, 0.0, 0.0, 0.0, 0.0, 0.0, 0.0, 0.0]): _vg.add([_i], _w, 'REPLACE')
_m = ob_meshtorso.modifiers.new('Armature', 'ARMATURE')
_m.object = ob_modeltorso

# ---- collection membership
col_collection_1.objects.link(ob_modelhead)
col_collection_1.objects.link(ob_modellegs)
col_collection_1.objects.link(ob_meshlegs)
col_collection_1.objects.link(ob_modeltorso)
col_collection_1.objects.link(ob_meshhead)
col_collection_1.objects.link(ob_meshtorso)

# ---- scene / render settings (as saved in the file)
scene.frame_start = 1; scene.frame_end = 101; scene.frame_set(12)
scene.render.engine = 'BLENDER_EEVEE_NEXT'
scene.render.resolution_x = 1000
scene.render.resolution_y = 1000
scene.render.resolution_percentage = 50
scene.render.dither_intensity = 0.0
scene.cycles.use_denoising = False
scene.cycles.samples = 128
scene.cycles.sampling_pattern = 'TABULATED_SOBOL'
scene.cycles.light_sampling_threshold = 0.0
scene.cycles.use_adaptive_sampling = False
scene.cycles.use_light_tree = False
scene.cycles.blur_glossy = 0.0
scene.cycles.sample_clamp_indirect = 0.0
scene.view_settings.view_transform = 'Standard'
bpy.context.view_layer.update()

# ---- added for rendering (the .blend has no active camera and no usable light): camera, sun
cam_auto = bpy.data.cameras.new('AutoCamera')
cam_auto.lens = 50.0
cam_auto.sensor_width = 36.0
cam_auto.clip_end = 1000.0
ob_auto_camera = bpy.data.objects.new('AutoCamera', cam_auto)
scene.collection.objects.link(ob_auto_camera)
ob_auto_camera.location = (2.60044, -3.16602, 1.58047)
ob_auto_camera.rotation_euler = (1.09748, -7.21219e-08, 0.694738)
scene.camera = ob_auto_camera
light_auto_sun = bpy.data.lights.new('AutoSun', 'SUN')
light_auto_sun.energy = 3.0
light_auto_sun.angle = 0.0523599
ob_auto_sun = bpy.data.objects.new('AutoSun', light_auto_sun)
scene.collection.objects.link(ob_auto_sun)
ob_auto_sun.rotation_euler = (0.872665, 0.174533, 0.523599)
bpy.context.view_layer.update()
